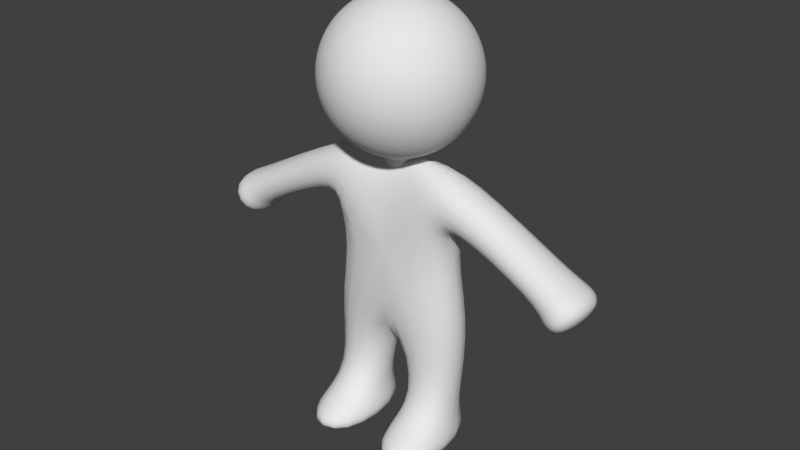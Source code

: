 # Source: Body0brownOld.blend  (saved by Blender 2.77.0; exported with 4.5.12 LTS)
import bpy
from mathutils import Matrix  # noqa: F401  (used for matrix-valued properties, if any)

bpy.ops.wm.read_factory_settings(use_empty=True)
scene = bpy.context.scene
scene.name = 'Scene'

# ---- collections
col_collection_1 = bpy.data.collections.new('Collection 1'); scene.collection.children.link(col_collection_1)

# ---- materials (node trees are filled in below, after node groups)
mat_characters = bpy.data.materials.new('Characters')
mat_characters.alpha_threshold = 0.0
mat_characters.use_transparent_shadow = False
mat_characters.roughness = 0.5

# ---- material node trees

# ---- world
world_world = bpy.data.worlds.new('World'); scene.world = world_world
world_world.color = (0.05088, 0.05088, 0.05088)
world_world.use_sun_shadow = False
world_world.sun_shadow_jitter_overblur = 0.0
world_world.cycles.sampling_method = 'MANUAL'
world_world.light_settings.ao_factor = 0.1

# ---- meshes
me_sphere = bpy.data.meshes.new('Sphere')
me_sphere.from_pydata([(-0.1662, 3.828e-06, 2.233), (-0.326, 3.828e-06, 2.185), (-0.4733, 3.828e-06, 2.106), (-0.6024, 3.828e-06, 2.0), (-0.7084, 3.828e-06, 1.871), (-0.7871, 3.828e-06, 1.724), (-0.8356, 3.828e-06, 1.564), (-0.852, 3.828e-06, 1.398), (-0.8356, 3.828e-06, 1.231), (-0.7871, 3.828e-06, 1.071), (-0.7084, 3.828e-06, 0.9242), (-0.6024, 3.828e-06, 0.7951), (-0.4733, 3.828e-06, 0.6891), (-0.326, 3.828e-06, 0.6104), (-0.1662, 3.828e-06, 0.5619), (-0.163, 0.03243, 2.233), (-0.3198, 0.06361, 2.185), (-0.4642, 0.09234, 2.106), (-0.5908, 0.1175, 2.0), (-0.6948, 0.1382, 1.871), (-0.772, 0.1536, 1.724), (-0.8195, 0.163, 1.564), (-0.8356, 0.1662, 1.398), (-0.8195, 0.163, 1.231), (-0.772, 0.1536, 1.071), (-0.6948, 0.1382, 0.9242), (-0.5908, 0.1175, 0.7951), (-0.4642, 0.09234, 0.6891), (-0.3198, 0.06361, 0.6104), (-0.163, 0.03243, 0.5619), (-0.1536, 0.06361, 2.233), (-0.3012, 0.1248, 2.185), (-0.4373, 0.1811, 2.106), (-0.5566, 0.2305, 2.0), (-0.6545, 0.2711, 1.871), (-0.7272, 0.3012, 1.724), (-0.772, 0.3198, 1.564), (-0.7871, 0.326, 1.398), (-0.772, 0.3198, 1.231), (-0.7272, 0.3012, 1.071), (-0.6545, 0.2711, 0.9242), (-0.5566, 0.2305, 0.7951), (-0.4373, 0.1811, 0.6891), (-0.3012, 0.1248, 0.6104), (-0.1536, 0.06361, 0.5619), (-0.1382, 0.09234, 2.233), (-0.2711, 0.1811, 2.185), (-0.3936, 0.263, 2.106), (-0.5009, 0.3347, 2.0), (-0.589, 0.3936, 1.871), (-0.6545, 0.4373, 1.724), (-0.6948, 0.4642, 1.564), (-0.7084, 0.4733, 1.398), (-0.6948, 0.4642, 1.231), (-0.6545, 0.4373, 1.071), (-0.589, 0.3936, 0.9242), (-0.5009, 0.3347, 0.7951), (-0.3936, 0.263, 0.6891), (-0.2711, 0.1811, 0.6104), (-0.1382, 0.09234, 0.5619), (-0.1175, 0.1175, 2.233), (-0.2305, 0.2305, 2.185), (-0.3347, 0.3347, 2.106), (-0.426, 0.426, 2.0), (-0.5009, 0.5009, 1.871), (-0.5566, 0.5566, 1.724), (-0.5908, 0.5909, 1.564), (-0.6024, 0.6024, 1.398), (-0.5908, 0.5909, 1.231), (-0.5566, 0.5566, 1.071), (-0.5009, 0.5009, 0.9242), (-0.426, 0.426, 0.7951), (-0.3347, 0.3347, 0.6891), (-0.2305, 0.2305, 0.6104), (-0.1175, 0.1175, 0.5619), (-0.09234, 0.1382, 2.233), (-0.1811, 0.2711, 2.185), (-0.263, 0.3936, 2.106), (-0.3347, 0.5009, 2.0), (-0.3936, 0.589, 1.871), (-0.4373, 0.6545, 1.724), (-0.4642, 0.6948, 1.564), (-0.4733, 0.7084, 1.398), (-0.4642, 0.6948, 1.231), (-0.4373, 0.6545, 1.071), (-0.3936, 0.589, 0.9242), (-0.3347, 0.5009, 0.7951), (-0.263, 0.3936, 0.6891), (-0.1811, 0.2711, 0.6104), (-0.09234, 0.1382, 0.5619), (-0.0636, 0.1536, 2.233), (-0.1248, 0.3012, 2.185), (-0.1811, 0.4373, 2.106), (-0.2305, 0.5566, 2.0), (-0.2711, 0.6545, 1.871), (-0.3012, 0.7272, 1.724), (-0.3198, 0.772, 1.564), (-0.326, 0.7871, 1.398), (-0.3198, 0.772, 1.231), (-0.3012, 0.7272, 1.071), (-0.2711, 0.6545, 0.9242), (-0.2305, 0.5566, 0.7951), (-0.1811, 0.4373, 0.6891), (-0.1248, 0.3012, 0.6104), (-0.0636, 0.1536, 0.5619), (-0.03243, 0.163, 2.233), (-0.0636, 0.3198, 2.185), (-0.09234, 0.4642, 2.106), (-0.1175, 0.5909, 2.0), (-0.1382, 0.6948, 1.871), (-0.1536, 0.772, 1.724), (-0.163, 0.8195, 1.564), (-0.1662, 0.8356, 1.398), (-0.163, 0.8195, 1.231), (-0.1536, 0.772, 1.071), (-0.1382, 0.6948, 0.9242), (-0.1175, 0.5909, 0.7951), (-0.09234, 0.4642, 0.6891), (-0.0636, 0.3198, 0.6104), (-0.03243, 0.163, 0.5619), (7.029e-07, 0.1662, 2.233), (7.029e-07, 0.326, 2.185), (7.029e-07, 0.4733, 2.106), (7.029e-07, 0.6024, 2.0), (7.029e-07, 0.7084, 1.871), (6.014e-07, 0.7871, 1.724), (7.029e-07, 0.8356, 1.564), (7.029e-07, 0.852, 1.398), (7.029e-07, 0.8356, 1.231), (6.014e-07, 0.7871, 1.071), (7.029e-07, 0.7084, 0.9242), (7.029e-07, 0.6024, 0.7951), (7.029e-07, 0.4733, 0.6891), (7.029e-07, 0.326, 0.6104), (7.029e-07, 0.1662, 0.5619), (0.03243, 0.163, 2.233), (0.06361, 0.3198, 2.185), (0.09234, 0.4642, 2.106), (0.1175, 0.5909, 2.0), (0.1382, 0.6948, 1.871), (0.1536, 0.772, 1.724), (0.163, 0.8195, 1.564), (0.1662, 0.8356, 1.398), (0.163, 0.8195, 1.231), (0.1536, 0.772, 1.071), (0.1382, 0.6948, 0.9242), (0.1175, 0.5909, 0.7951), (0.09234, 0.4642, 0.6891), (0.06361, 0.3198, 0.6104), (0.03243, 0.163, 0.5619), (0.06361, 0.1536, 2.233), (0.1248, 0.3012, 2.185), (0.1811, 0.4373, 2.106), (0.2305, 0.5566, 2.0), (0.2711, 0.6545, 1.871), (0.3012, 0.7272, 1.724), (0.3198, 0.772, 1.564), (0.326, 0.7871, 1.398), (0.3198, 0.772, 1.231), (0.3012, 0.7272, 1.071), (0.2711, 0.6545, 0.9242), (0.2305, 0.5566, 0.7951), (0.1811, 0.4373, 0.6891), (0.1248, 0.3012, 0.6104), (0.06361, 0.1536, 0.5619), (0.09234, 0.1382, 2.233), (0.1811, 0.2711, 2.185), (0.263, 0.3936, 2.106), (0.3347, 0.5009, 2.0), (0.3936, 0.589, 1.871), (0.4373, 0.6545, 1.724), (0.4642, 0.6948, 1.564), (0.4733, 0.7084, 1.398), (0.4642, 0.6948, 1.231), (0.4373, 0.6545, 1.071), (0.3936, 0.589, 0.9242), (0.3347, 0.5009, 0.7951), (0.263, 0.3936, 0.6891), (0.1811, 0.2711, 0.6104), (0.09234, 0.1382, 0.5619), (0.1175, 0.1175, 2.233), (0.2305, 0.2305, 2.185), (0.3347, 0.3347, 2.106), (0.426, 0.426, 2.0), (0.5009, 0.5009, 1.871), (0.5566, 0.5566, 1.724), (0.5908, 0.5909, 1.564), (0.6024, 0.6024, 1.398), (0.5908, 0.5909, 1.231), (0.5566, 0.5566, 1.071), (0.5009, 0.5009, 0.9242), (0.426, 0.426, 0.7951), (0.3347, 0.3347, 0.6891), (0.2305, 0.2305, 0.6104), (0.1175, 0.1175, 0.5619), (0.1382, 0.09234, 2.233), (0.2711, 0.1811, 2.185), (0.3936, 0.263, 2.106), (0.5009, 0.3347, 2.0), (0.589, 0.3936, 1.871), (0.6545, 0.4373, 1.724), (0.6948, 0.4642, 1.564), (0.7084, 0.4733, 1.398), (0.6948, 0.4642, 1.231), (0.6545, 0.4373, 1.071), (0.589, 0.3936, 0.9242), (0.5009, 0.3347, 0.7951), (0.3936, 0.263, 0.6891), (0.2711, 0.1811, 0.6104), (0.1382, 0.09234, 0.5619), (0.1536, 0.06361, 2.233), (0.3012, 0.1248, 2.185), (0.4373, 0.1811, 2.106), (0.5566, 0.2305, 2.0), (0.6545, 0.2711, 1.871), (0.7272, 0.3012, 1.724), (0.772, 0.3198, 1.564), (0.7871, 0.326, 1.398), (0.772, 0.3198, 1.231), (0.7272, 0.3012, 1.071), (0.6545, 0.2711, 0.9242), (0.5566, 0.2305, 0.7951), (0.4373, 0.1811, 0.6891), (0.3012, 0.1248, 0.6104), (0.1536, 0.06361, 0.5619), (0.163, 0.03243, 2.233), (0.3198, 0.06361, 2.185), (0.4642, 0.09234, 2.106), (0.5908, 0.1175, 2.0), (0.6948, 0.1382, 1.871), (0.772, 0.1536, 1.724), (0.8195, 0.163, 1.564), (0.8356, 0.1662, 1.398), (0.8195, 0.163, 1.231), (0.772, 0.1536, 1.071), (0.6948, 0.1382, 0.9242), (0.5908, 0.1175, 0.7951), (0.4642, 0.09234, 0.6891), (0.3198, 0.06361, 0.6104), (0.163, 0.03243, 0.5619), (0.1662, 3.828e-06, 2.233), (0.326, 3.828e-06, 2.185), (0.4733, 3.828e-06, 2.106), (0.6024, 3.828e-06, 2.0), (0.7084, 3.828e-06, 1.871), (0.7871, 3.828e-06, 1.724), (0.8356, 3.828e-06, 1.564), (0.852, 3.828e-06, 1.398), (0.8356, 3.828e-06, 1.231), (0.7871, 3.828e-06, 1.071), (0.7084, 3.828e-06, 0.9242), (0.6024, 3.828e-06, 0.7951), (0.4733, 3.828e-06, 0.6891), (0.326, 3.828e-06, 0.6104), (0.1662, 3.828e-06, 0.5619), (0.163, -0.03242, 2.233), (0.3198, -0.0636, 2.185), (0.4642, -0.09234, 2.106), (0.5908, -0.1175, 2.0), (0.6948, -0.1382, 1.871), (0.772, -0.1536, 1.724), (0.8195, -0.163, 1.564), (0.8356, -0.1662, 1.398), (0.8195, -0.163, 1.231), (0.772, -0.1536, 1.071), (0.6948, -0.1382, 0.9242), (0.5908, -0.1175, 0.7951), (0.4642, -0.09234, 0.6891), (0.3198, -0.0636, 0.6104), (0.163, -0.03242, 0.5619), (0.1536, -0.0636, 2.233), (0.3012, -0.1248, 2.185), (0.4373, -0.1811, 2.106), (0.5566, -0.2305, 2.0), (0.6545, -0.2711, 1.871), (0.7272, -0.3012, 1.724), (0.772, -0.3198, 1.564), (0.7871, -0.326, 1.398), (0.772, -0.3198, 1.231), (0.7272, -0.3012, 1.071), (0.6545, -0.2711, 0.9242), (0.5566, -0.2305, 0.7951), (0.4373, -0.1811, 0.6891), (0.3012, -0.1248, 0.6104), (0.1536, -0.0636, 0.5619), (0.1382, -0.09234, 2.233), (0.2711, -0.1811, 2.185), (0.3936, -0.263, 2.106), (0.5009, -0.3347, 2.0), (0.589, -0.3935, 1.871), (0.6545, -0.4373, 1.724), (0.6948, -0.4642, 1.564), (0.7084, -0.4733, 1.398), (0.6948, -0.4642, 1.231), (0.6545, -0.4373, 1.071), (0.589, -0.3935, 0.9242), (0.5009, -0.3347, 0.7951), (0.3936, -0.263, 0.6891), (0.2711, -0.1811, 0.6104), (0.1382, -0.09234, 0.5619), (0.1175, -0.1175, 2.233), (0.2305, -0.2305, 2.185), (0.3347, -0.3347, 2.106), (0.426, -0.426, 2.0), (0.5009, -0.5009, 1.871), (0.5566, -0.5566, 1.724), (0.5908, -0.5908, 1.564), (0.6024, -0.6024, 1.398), (0.5908, -0.5908, 1.231), (0.5566, -0.5566, 1.071), (0.5009, -0.5009, 0.9242), (0.426, -0.426, 0.7951), (0.3347, -0.3347, 0.6891), (0.2305, -0.2305, 0.6104), (0.1175, -0.1175, 0.5619), (0.09234, -0.1382, 2.233), (0.1811, -0.2711, 2.185), (0.263, -0.3935, 2.106), (0.3347, -0.5009, 2.0), (0.3936, -0.589, 1.871), (0.4373, -0.6544, 1.724), (0.4642, -0.6948, 1.564), (0.4733, -0.7084, 1.398), (0.4642, -0.6948, 1.231), (0.4373, -0.6544, 1.071), (0.3936, -0.589, 0.9242), (0.3347, -0.5009, 0.7951), (0.263, -0.3935, 0.6891), (0.1811, -0.2711, 0.6104), (0.09234, -0.1382, 0.5619), (0.06361, -0.1536, 2.233), (0.1248, -0.3012, 2.185), (0.1811, -0.4373, 2.106), (0.2305, -0.5566, 2.0), (0.2711, -0.6544, 1.871), (0.3012, -0.7272, 1.724), (0.3198, -0.772, 1.564), (0.326, -0.7871, 1.398), (0.3198, -0.772, 1.231), (0.3012, -0.7272, 1.071), (0.2711, -0.6544, 0.9242), (0.2305, -0.5566, 0.7951), (0.1811, -0.4373, 0.6891), (0.1248, -0.3012, 0.6104), (0.06361, -0.1536, 0.5619), (0.03243, -0.163, 2.233), (0.06361, -0.3198, 2.185), (0.09234, -0.4642, 2.106), (0.1175, -0.5908, 2.0), (0.1382, -0.6948, 1.871), (0.1536, -0.772, 1.724), (0.163, -0.8195, 1.564), (0.1662, -0.8356, 1.398), (0.163, -0.8195, 1.231), (0.1536, -0.772, 1.071), (0.1382, -0.6948, 0.9242), (0.1175, -0.5908, 0.7951), (0.09234, -0.4642, 0.6891), (0.06361, -0.3198, 0.6104), (0.03243, -0.163, 0.5619), (7.029e-07, -0.1662, 2.233), (6.014e-07, -0.326, 2.185), (6.014e-07, -0.4733, 2.106), (6.014e-07, -0.6024, 2.0), (4.998e-07, -0.7084, 1.871), (7.029e-07, -0.7871, 1.724), (4.998e-07, -0.8356, 1.564), (4.998e-07, -0.852, 1.398), (4.998e-07, -0.8356, 1.231), (7.029e-07, -0.7871, 1.071), (4.998e-07, -0.7084, 0.9242), (6.014e-07, -0.6024, 0.7951), (6.014e-07, -0.4733, 0.6891), (6.014e-07, -0.326, 0.6104), (7.029e-07, -0.1662, 0.5619), (-0.03243, -0.163, 2.233), (-0.0636, -0.3198, 2.185), (-0.09234, -0.4642, 2.106), (-0.1175, -0.5908, 2.0), (-0.1382, -0.6948, 1.871), (-0.1536, -0.772, 1.724), (-0.163, -0.8195, 1.564), (-0.1662, -0.8356, 1.398), (-0.163, -0.8195, 1.231), (-0.1536, -0.772, 1.071), (-0.1382, -0.6948, 0.9242), (-0.1175, -0.5908, 0.7951), (-0.09234, -0.4642, 0.6891), (-0.0636, -0.3198, 0.6104), (-0.03243, -0.163, 0.5619), (-0.0636, -0.1536, 2.233), (-0.1248, -0.3012, 2.185), (-0.1811, -0.4373, 2.106), (-0.2305, -0.5566, 2.0), (-0.2711, -0.6544, 1.871), (-0.3012, -0.7272, 1.724), (-0.3198, -0.772, 1.564), (-0.326, -0.7871, 1.398), (-0.3198, -0.772, 1.231), (-0.3012, -0.7272, 1.071), (-0.2711, -0.6544, 0.9242), (-0.2305, -0.5566, 0.7951), (-0.1811, -0.4373, 0.6891), (-0.1248, -0.3012, 0.6104), (-0.0636, -0.1536, 0.5619), (-0.09234, -0.1382, 2.233), (-0.1811, -0.2711, 2.185), (-0.263, -0.3935, 2.106), (-0.3347, -0.5009, 2.0), (-0.3936, -0.589, 1.871), (-0.4373, -0.6544, 1.724), (-0.4642, -0.6948, 1.564), (-0.4733, -0.7084, 1.398), (-0.4642, -0.6948, 1.231), (-0.4373, -0.6544, 1.071), (-0.3936, -0.589, 0.9242), (-0.3347, -0.5009, 0.7951), (-0.263, -0.3935, 0.6891), (-0.1811, -0.2711, 0.6104), (-0.09234, -0.1382, 0.5619), (-0.1175, -0.1175, 2.233), (-0.2305, -0.2305, 2.185), (-0.3347, -0.3347, 2.106), (-0.426, -0.426, 2.0), (-0.5009, -0.5009, 1.871), (-0.5566, -0.5566, 1.724), (-0.5908, -0.5908, 1.564), (-0.6024, -0.6024, 1.398), (-0.5908, -0.5908, 1.231), (-0.5566, -0.5566, 1.071), (-0.5009, -0.5009, 0.9242), (-0.426, -0.426, 0.7951), (-0.3347, -0.3347, 0.6891), (-0.2305, -0.2305, 0.6104), (-0.1175, -0.1175, 0.5619), (-0.1382, -0.09234, 2.233), (-0.2711, -0.1811, 2.185), (-0.3936, -0.263, 2.106), (-0.5009, -0.3347, 2.0), (-0.589, -0.3935, 1.871), (-0.6545, -0.4373, 1.724), (-0.6948, -0.4642, 1.564), (-0.7084, -0.4733, 1.398), (-0.6948, -0.4642, 1.231), (-0.6545, -0.4373, 1.071), (-0.589, -0.3935, 0.9242), (-0.5009, -0.3347, 0.7951), (-0.3936, -0.263, 0.6891), (-0.2711, -0.1811, 0.6104), (-0.1382, -0.09234, 0.5619), (3.982e-07, 3.828e-06, 2.249), (-0.1536, -0.0636, 2.233), (-0.3012, -0.1248, 2.185), (-0.4373, -0.1811, 2.106), (-0.5566, -0.2305, 2.0), (-0.6545, -0.2711, 1.871), (-0.7272, -0.3012, 1.724), (-0.772, -0.3198, 1.564), (-0.7871, -0.326, 1.398), (-0.772, -0.3198, 1.231), (-0.7272, -0.3012, 1.071), (-0.6545, -0.2711, 0.9242), (-0.5566, -0.2305, 0.7951), (-0.4373, -0.1811, 0.6891), (-0.3012, -0.1248, 0.6104), (-0.1536, -0.0636, 0.5619), (-0.163, -0.03242, 2.233), (-0.3198, -0.0636, 2.185), (-0.4642, -0.09234, 2.106), (-0.5908, -0.1175, 2.0), (-0.6948, -0.1382, 1.871), (-0.772, -0.1536, 1.724), (-0.8195, -0.163, 1.564), (-0.8356, -0.1662, 1.398), (-0.8195, -0.163, 1.231), (-0.772, -0.1536, 1.071), (-0.6948, -0.1382, 0.9242), (-0.5908, -0.1175, 0.7951), (-0.4642, -0.09234, 0.6891), (-0.3198, -0.0636, 0.6104), (-0.163, -0.03242, 0.5619), (-0.163, 0.03243, 0.4203), (-0.1662, 3.828e-06, 0.4203), (-0.1536, 0.06361, 0.4203), (-0.1382, 0.09234, 0.4203), (-0.1175, 0.1175, 0.4203), (-0.09234, 0.1382, 0.4203), (-0.0636, 0.1536, 0.4203), (-0.03243, 0.163, 0.4203), (7.029e-07, 0.1662, 0.4203), (0.03243, 0.163, 0.4203), (0.06361, 0.1536, 0.4203), (0.09234, 0.1382, 0.4203), (0.1175, 0.1175, 0.4203), (0.1382, 0.09234, 0.4203), (0.1536, 0.06361, 0.4203), (0.163, 0.03243, 0.4203), (0.1662, 3.828e-06, 0.4203), (0.163, -0.03242, 0.4203), (0.1536, -0.0636, 0.4203), (0.1382, -0.09234, 0.4203), (0.1175, -0.1175, 0.4203), (0.09234, -0.1382, 0.4203), (7.029e-07, 3.828e-06, 0.404), (0.06361, -0.1536, 0.4203), (0.03243, -0.163, 0.4203), (7.029e-07, -0.1662, 0.4203), (-0.03243, -0.163, 0.4203), (-0.0636, -0.1536, 0.4203), (-0.09234, -0.1382, 0.4203), (-0.1175, -0.1175, 0.4203), (-0.1382, -0.09234, 0.4203), (-0.1536, -0.0636, 0.4203), (-0.163, -0.03242, 0.4203), (-0.7899, -0.2907, -0.009315), (-0.7899, 0.2907, -0.009315), (0.7899, 0.2907, -0.009315), (0.7899, -0.2907, -0.009315), (0.7482, 0.2907, 0.5478), (0.7482, -0.2907, 0.5478), (-0.7482, 0.2907, 0.5478), (-0.7482, -0.2907, 0.5478), (-0.679, 0.4329, -0.2373), (-0.679, -0.4329, -0.2373), (0.679, -0.4329, -0.2373), (0.679, 0.4329, -0.2373), (0.2743, 0.2253, 0.6133), (0.2743, -0.2253, 0.6133), (-0.2743, -0.2253, 0.6133), (-0.2743, 0.2253, 0.6133), (1.806, -0.2905, -0.5279), (1.806, 0.2905, -0.5279), (2.077, 0.2905, -0.201), (2.077, -0.2905, -0.201), (-1.806, 0.2905, -0.5279), (-1.806, -0.2905, -0.5279), (-2.077, -0.2905, -0.201), (-2.077, 0.2905, -0.201), (-0.8729, 0.4598, -1.195), (-0.8729, -0.3473, -1.195), (0.8729, -0.3473, -1.195), (0.8729, 0.4598, -1.195), (3.472e-07, -0.3473, -1.224), (3.623e-07, 0.4598, -1.224), (-0.243, 0.2901, -2.282), (-0.7381, 0.2901, -2.282), (-0.7381, -0.1775, -2.282), (-0.243, -0.1775, -2.282), (0.7381, -0.1775, -2.282), (0.7381, 0.2901, -2.282), (0.243, -0.1775, -2.282), (0.243, 0.2901, -2.282), (1.873, -0.3631, -0.6525), (1.873, 0.3631, -0.6525), (2.212, 0.3631, -0.2439), (2.212, -0.3631, -0.2439), (2.075, -0.3631, -0.82), (2.075, 0.3631, -0.82), (2.414, 0.3631, -0.4114), (2.414, -0.3631, -0.4114), (-1.873, 0.3631, -0.6525), (-1.873, -0.3631, -0.6525), (-2.212, -0.3631, -0.2439), (-2.212, 0.3631, -0.2439), (-2.075, 0.3631, -0.82), (-2.075, -0.3631, -0.82), (-2.414, -0.3631, -0.4114), (-2.414, 0.3631, -0.4114), (-0.1193, 0.4351, -2.544), (-0.8619, 0.4351, -2.544), (-0.8619, -0.8773, -2.544), (-0.1193, -0.8773, -2.544), (0.8619, -0.8773, -2.544), (0.8619, 0.3936, -2.544), (0.1193, -0.8773, -2.544), (0.1193, 0.3936, -2.544), (-0.1193, 0.4351, -2.807), (-0.8619, 0.4351, -2.807), (-0.8619, -0.8773, -2.807), (-0.1193, -0.8773, -2.807), (0.8619, -0.8773, -2.807), (0.8619, 0.3936, -2.807), (0.1193, -0.8773, -2.807), (0.1193, 0.3936, -2.807)], [], [(9, 8, 23, 24), (2, 1, 16, 17), (10, 9, 24, 25), (3, 2, 17, 18), (11, 10, 25, 26), (4, 3, 18, 19), (12, 11, 26, 27), (5, 4, 19, 20), (13, 12, 27, 28), (6, 5, 20, 21), (14, 13, 28, 29), (7, 6, 21, 22), (0, 450, 15), (119, 134, 489, 488), (8, 7, 22, 23), (1, 0, 15, 16), (239, 254, 497, 496), (23, 22, 37, 38), (16, 15, 30, 31), (24, 23, 38, 39), (17, 16, 31, 32), (25, 24, 39, 40), (18, 17, 32, 33), (26, 25, 40, 41), (19, 18, 33, 34), (27, 26, 41, 42), (20, 19, 34, 35), (28, 27, 42, 43), (21, 20, 35, 36), (29, 28, 43, 44), (22, 21, 36, 37), (15, 450, 30), (42, 41, 56, 57), (35, 34, 49, 50), (43, 42, 57, 58), (36, 35, 50, 51), (44, 43, 58, 59), (37, 36, 51, 52), (30, 450, 45), (14, 29, 481, 482), (38, 37, 52, 53), (31, 30, 45, 46), (39, 38, 53, 54), (32, 31, 46, 47), (40, 39, 54, 55), (33, 32, 47, 48), (41, 40, 55, 56), (34, 33, 48, 49), (46, 45, 60, 61), (54, 53, 68, 69), (47, 46, 61, 62), (55, 54, 69, 70), (48, 47, 62, 63), (56, 55, 70, 71), (49, 48, 63, 64), (57, 56, 71, 72), (50, 49, 64, 65), (58, 57, 72, 73), (51, 50, 65, 66), (59, 58, 73, 74), (52, 51, 66, 67), (45, 450, 60), (404, 419, 509, 508), (53, 52, 67, 68), (65, 64, 79, 80), (73, 72, 87, 88), (66, 65, 80, 81), (74, 73, 88, 89), (67, 66, 81, 82), (60, 450, 75), (284, 299, 500, 499), (68, 67, 82, 83), (61, 60, 75, 76), (69, 68, 83, 84), (62, 61, 76, 77), (70, 69, 84, 85), (63, 62, 77, 78), (71, 70, 85, 86), (64, 63, 78, 79), (72, 71, 86, 87), (84, 83, 98, 99), (77, 76, 91, 92), (85, 84, 99, 100), (78, 77, 92, 93), (86, 85, 100, 101), (79, 78, 93, 94), (87, 86, 101, 102), (80, 79, 94, 95), (88, 87, 102, 103), (81, 80, 95, 96), (89, 88, 103, 104), (82, 81, 96, 97), (75, 450, 90), (449, 465, 512, 511), (83, 82, 97, 98), (76, 75, 90, 91), (103, 102, 117, 118), (96, 95, 110, 111), (104, 103, 118, 119), (97, 96, 111, 112), (90, 450, 105), (44, 59, 484, 483), (98, 97, 112, 113), (91, 90, 105, 106), (99, 98, 113, 114), (92, 91, 106, 107), (100, 99, 114, 115), (93, 92, 107, 108), (101, 100, 115, 116), (94, 93, 108, 109), (102, 101, 116, 117), (95, 94, 109, 110), (107, 106, 121, 122), (115, 114, 129, 130), (108, 107, 122, 123), (116, 115, 130, 131), (109, 108, 123, 124), (117, 116, 131, 132), (110, 109, 124, 125), (118, 117, 132, 133), (111, 110, 125, 126), (119, 118, 133, 134), (112, 111, 126, 127), (105, 450, 120), (89, 104, 487, 486), (113, 112, 127, 128), (106, 105, 120, 121), (114, 113, 128, 129), (126, 125, 140, 141), (134, 133, 148, 149), (127, 126, 141, 142), (120, 450, 135), (209, 224, 495, 494), (128, 127, 142, 143), (121, 120, 135, 136), (129, 128, 143, 144), (122, 121, 136, 137), (130, 129, 144, 145), (123, 122, 137, 138), (131, 130, 145, 146), (124, 123, 138, 139), (132, 131, 146, 147), (125, 124, 139, 140), (133, 132, 147, 148), (145, 144, 159, 160), (138, 137, 152, 153), (146, 145, 160, 161), (139, 138, 153, 154), (147, 146, 161, 162), (140, 139, 154, 155), (148, 147, 162, 163), (141, 140, 155, 156), (149, 148, 163, 164), (142, 141, 156, 157), (135, 450, 150), (164, 179, 492, 491), (143, 142, 157, 158), (136, 135, 150, 151), (144, 143, 158, 159), (137, 136, 151, 152), (164, 163, 178, 179), (157, 156, 171, 172), (150, 450, 165), (480, 14, 482, 513), (158, 157, 172, 173), (151, 150, 165, 166), (159, 158, 173, 174), (152, 151, 166, 167), (160, 159, 174, 175), (153, 152, 167, 168), (161, 160, 175, 176), (154, 153, 168, 169), (162, 161, 176, 177), (155, 154, 169, 170), (163, 162, 177, 178), (156, 155, 170, 171), (176, 175, 190, 191), (169, 168, 183, 184), (177, 176, 191, 192), (170, 169, 184, 185), (178, 177, 192, 193), (171, 170, 185, 186), (179, 178, 193, 194), (172, 171, 186, 187), (165, 450, 180), (374, 389, 507, 506), (173, 172, 187, 188), (166, 165, 180, 181), (174, 173, 188, 189), (167, 166, 181, 182), (175, 174, 189, 190), (168, 167, 182, 183), (180, 450, 195), (254, 269, 498, 497), (188, 187, 202, 203), (181, 180, 195, 196), (189, 188, 203, 204), (182, 181, 196, 197), (190, 189, 204, 205), (183, 182, 197, 198), (191, 190, 205, 206), (184, 183, 198, 199), (192, 191, 206, 207), (185, 184, 199, 200), (193, 192, 207, 208), (186, 185, 200, 201), (194, 193, 208, 209), (187, 186, 201, 202), (199, 198, 213, 214), (207, 206, 221, 222), (200, 199, 214, 215), (208, 207, 222, 223), (201, 200, 215, 216), (209, 208, 223, 224), (202, 201, 216, 217), (195, 450, 210), (419, 434, 510, 509), (203, 202, 217, 218), (196, 195, 210, 211), (204, 203, 218, 219), (197, 196, 211, 212), (205, 204, 219, 220), (198, 197, 212, 213), (206, 205, 220, 221), (218, 217, 232, 233), (211, 210, 225, 226), (219, 218, 233, 234), (212, 211, 226, 227), (220, 219, 234, 235), (213, 212, 227, 228), (221, 220, 235, 236), (214, 213, 228, 229), (222, 221, 236, 237), (215, 214, 229, 230), (223, 222, 237, 238), (216, 215, 230, 231), (224, 223, 238, 239), (217, 216, 231, 232), (210, 450, 225), (329, 344, 504, 502), (237, 236, 251, 252), (230, 229, 244, 245), (238, 237, 252, 253), (231, 230, 245, 246), (239, 238, 253, 254), (232, 231, 246, 247), (225, 450, 240), (134, 149, 490, 489), (233, 232, 247, 248), (226, 225, 240, 241), (234, 233, 248, 249), (227, 226, 241, 242), (235, 234, 249, 250), (228, 227, 242, 243), (236, 235, 250, 251), (229, 228, 243, 244), (241, 240, 255, 256), (249, 248, 263, 264), (242, 241, 256, 257), (250, 249, 264, 265), (243, 242, 257, 258), (251, 250, 265, 266), (244, 243, 258, 259), (252, 251, 266, 267), (245, 244, 259, 260), (253, 252, 267, 268), (246, 245, 260, 261), (254, 253, 268, 269), (247, 246, 261, 262), (240, 450, 255), (59, 74, 485, 484), (248, 247, 262, 263), (260, 259, 274, 275), (268, 267, 282, 283), (261, 260, 275, 276), (269, 268, 283, 284), (262, 261, 276, 277), (255, 450, 270), (299, 314, 501, 500), (263, 262, 277, 278), (256, 255, 270, 271), (264, 263, 278, 279), (257, 256, 271, 272), (265, 264, 279, 280), (258, 257, 272, 273), (266, 265, 280, 281), (259, 258, 273, 274), (267, 266, 281, 282), (279, 278, 293, 294), (272, 271, 286, 287), (280, 279, 294, 295), (273, 272, 287, 288), (281, 280, 295, 296), (274, 273, 288, 289), (282, 281, 296, 297), (275, 274, 289, 290), (283, 282, 297, 298), (276, 275, 290, 291), (284, 283, 298, 299), (277, 276, 291, 292), (270, 450, 285), (179, 194, 493, 492), (278, 277, 292, 293), (271, 270, 285, 286), (298, 297, 312, 313), (291, 290, 305, 306), (299, 298, 313, 314), (292, 291, 306, 307), (285, 450, 300), (465, 480, 513, 512), (293, 292, 307, 308), (286, 285, 300, 301), (294, 293, 308, 309), (287, 286, 301, 302), (295, 294, 309, 310), (288, 287, 302, 303), (296, 295, 310, 311), (289, 288, 303, 304), (297, 296, 311, 312), (290, 289, 304, 305), (310, 309, 324, 325), (303, 302, 317, 318), (311, 310, 325, 326), (304, 303, 318, 319), (312, 311, 326, 327), (305, 304, 319, 320), (313, 312, 327, 328), (306, 305, 320, 321), (314, 313, 328, 329), (307, 306, 321, 322), (300, 450, 315), (344, 359, 505, 504), (308, 307, 322, 323), (301, 300, 315, 316), (309, 308, 323, 324), (302, 301, 316, 317), (329, 328, 343, 344), (322, 321, 336, 337), (315, 450, 330), (224, 239, 496, 495), (323, 322, 337, 338), (316, 315, 330, 331), (324, 323, 338, 339), (317, 316, 331, 332), (325, 324, 339, 340), (318, 317, 332, 333), (326, 325, 340, 341), (319, 318, 333, 334), (327, 326, 341, 342), (320, 319, 334, 335), (328, 327, 342, 343), (321, 320, 335, 336), (333, 332, 347, 348), (341, 340, 355, 356), (334, 333, 348, 349), (342, 341, 356, 357), (335, 334, 349, 350), (343, 342, 357, 358), (336, 335, 350, 351), (344, 343, 358, 359), (337, 336, 351, 352), (330, 450, 345), (104, 119, 488, 487), (338, 337, 352, 353), (331, 330, 345, 346), (339, 338, 353, 354), (332, 331, 346, 347), (340, 339, 354, 355), (352, 351, 366, 367), (345, 450, 360), (389, 404, 508, 507), (353, 352, 367, 368), (346, 345, 360, 361), (354, 353, 368, 369), (347, 346, 361, 362), (355, 354, 369, 370), (348, 347, 362, 363), (356, 355, 370, 371), (349, 348, 363, 364), (357, 356, 371, 372), (350, 349, 364, 365), (358, 357, 372, 373), (351, 350, 365, 366), (359, 358, 373, 374), (371, 370, 385, 386), (364, 363, 378, 379), (372, 371, 386, 387), (365, 364, 379, 380), (373, 372, 387, 388), (366, 365, 380, 381), (374, 373, 388, 389), (367, 366, 381, 382), (360, 450, 375), (149, 164, 491, 490), (368, 367, 382, 383), (361, 360, 375, 376), (369, 368, 383, 384), (362, 361, 376, 377), (370, 369, 384, 385), (363, 362, 377, 378), (375, 450, 390), (29, 44, 483, 481), (383, 382, 397, 398), (376, 375, 390, 391), (384, 383, 398, 399), (377, 376, 391, 392), (385, 384, 399, 400), (378, 377, 392, 393), (386, 385, 400, 401), (379, 378, 393, 394), (387, 386, 401, 402), (380, 379, 394, 395), (388, 387, 402, 403), (381, 380, 395, 396), (389, 388, 403, 404), (382, 381, 396, 397), (394, 393, 408, 409), (402, 401, 416, 417), (395, 394, 409, 410), (403, 402, 417, 418), (396, 395, 410, 411), (404, 403, 418, 419), (397, 396, 411, 412), (390, 450, 405), (269, 284, 499, 498), (398, 397, 412, 413), (391, 390, 405, 406), (399, 398, 413, 414), (392, 391, 406, 407), (400, 399, 414, 415), (393, 392, 407, 408), (401, 400, 415, 416), (413, 412, 427, 428), (406, 405, 420, 421), (414, 413, 428, 429), (407, 406, 421, 422), (415, 414, 429, 430), (408, 407, 422, 423), (416, 415, 430, 431), (409, 408, 423, 424), (417, 416, 431, 432), (410, 409, 424, 425), (418, 417, 432, 433), (411, 410, 425, 426), (419, 418, 433, 434), (412, 411, 426, 427), (405, 450, 420), (434, 449, 511, 510), (432, 431, 446, 447), (425, 424, 439, 440), (433, 432, 447, 448), (426, 425, 440, 441), (434, 433, 448, 449), (427, 426, 441, 442), (420, 450, 435), (314, 329, 502, 501), (428, 427, 442, 443), (421, 420, 435, 436), (429, 428, 443, 444), (422, 421, 436, 437), (430, 429, 444, 445), (423, 422, 437, 438), (431, 430, 445, 446), (424, 423, 438, 439), (444, 443, 459, 460), (437, 436, 452, 453), (445, 444, 460, 461), (438, 437, 453, 454), (446, 445, 461, 462), (439, 438, 454, 455), (447, 446, 462, 463), (440, 439, 455, 456), (448, 447, 463, 464), (441, 440, 456, 457), (449, 448, 464, 465), (442, 441, 457, 458), (435, 450, 451), (359, 374, 506, 505), (443, 442, 458, 459), (436, 435, 451, 452), (464, 463, 478, 479), (457, 456, 471, 472), (465, 464, 479, 480), (458, 457, 472, 473), (451, 450, 466), (194, 209, 494, 493), (459, 458, 473, 474), (452, 451, 466, 467), (460, 459, 474, 475), (453, 452, 467, 468), (461, 460, 475, 476), (454, 453, 468, 469), (462, 461, 476, 477), (455, 454, 469, 470), (463, 462, 477, 478), (456, 455, 470, 471), (468, 467, 1, 2), (476, 475, 9, 10), (469, 468, 2, 3), (477, 476, 10, 11), (470, 469, 3, 4), (478, 477, 11, 12), (471, 470, 4, 5), (479, 478, 12, 13), (472, 471, 5, 6), (480, 479, 13, 14), (473, 472, 6, 7), (466, 450, 0), (74, 89, 486, 485), (474, 473, 7, 8), (467, 466, 0, 1), (475, 474, 8, 9), (503, 482, 481), (503, 481, 483), (503, 483, 484), (503, 484, 485), (503, 485, 486), (503, 486, 487), (503, 487, 488), (503, 488, 489), (503, 489, 490), (503, 490, 491), (503, 491, 492), (503, 492, 493), (503, 493, 494), (503, 494, 495), (503, 495, 496), (503, 496, 497), (503, 497, 498), (503, 498, 499), (503, 499, 500), (503, 500, 501), (503, 501, 502), (503, 502, 504), (503, 504, 505), (503, 505, 506), (503, 506, 507), (503, 507, 508), (503, 508, 509), (503, 509, 510), (503, 510, 511), (503, 511, 512), (503, 512, 513), (503, 513, 482), (527, 528, 523, 539, 542, 540, 524), (521, 520, 537, 536), (527, 526, 529, 528), (525, 524, 540, 541), (523, 522, 538, 539), (519, 517, 530, 533), (529, 526, 525, 541, 543, 538, 522), (514, 515, 522, 523), (516, 517, 524, 525), (518, 516, 525, 526), (519, 518, 526, 527), (520, 521, 528, 529), (521, 514, 523, 528), (515, 520, 529, 522), (517, 519, 527, 524), (530, 531, 553, 552), (518, 519, 533, 532), (517, 516, 531, 530), (516, 518, 532, 531), (537, 534, 560, 563), (515, 514, 535, 534), (514, 521, 536, 535), (520, 515, 534, 537), (542, 547, 544, 543), (542, 539, 546, 547), (539, 538, 545, 546), (540, 542, 550, 548), (541, 540, 548, 549), (538, 543, 544, 545), (543, 541, 549, 551), (542, 543, 551, 550), (545, 544, 568, 569), (547, 546, 570, 571), (555, 552, 556, 559), (533, 530, 552, 555), (531, 532, 554, 553), (532, 533, 555, 554), (558, 559, 556, 557), (553, 554, 558, 557), (554, 555, 559, 558), (552, 553, 557, 556), (561, 562, 566, 565), (536, 537, 563, 562), (535, 536, 562, 561), (534, 535, 561, 560), (566, 567, 564, 565), (560, 561, 565, 564), (563, 560, 564, 567), (562, 563, 567, 566), (569, 568, 576, 577), (571, 570, 578, 579), (550, 551, 575, 574), (548, 550, 574, 572), (544, 547, 571, 568), (546, 545, 569, 570), (551, 549, 573, 575), (549, 548, 572, 573), (582, 583, 581, 580), (578, 577, 576, 579), (574, 575, 583, 582), (572, 574, 582, 580), (568, 571, 579, 576), (570, 569, 577, 578), (575, 573, 581, 583), (573, 572, 580, 581)])
me_sphere.polygons.foreach_set('use_smooth', [True] * 609)
_uv = me_sphere.uv_layers.new(name='UVMap')
_uv.uv.foreach_set('vector', [0.6699, 0.5822, 0.6699, 0.5785, 0.6744, 0.5785, 0.6741, 0.5822, 0.6138, 0.5197, 0.6097, 0.5197, 0.6096, 0.5182, 0.6135, 0.5176, 0.6699, 0.5856, 0.6699, 0.5822, 0.6741, 0.5822, 0.6737, 0.5856, 0.6173, 0.5198, 0.6138, 0.5197, 0.6135, 0.5176, 0.617, 0.5171, 0.6699, 0.5886, 0.6699, 0.5856, 0.6737, 0.5856, 0.6731, 0.5886, 0.6699, 0.5639, 0.6699, 0.5609, 0.6731, 0.5609, 0.6737, 0.5639, 0.6138, 0.5487, 0.6173, 0.5488, 0.617, 0.5515, 0.6135, 0.5508, 0.6699, 0.5672, 0.6699, 0.5639, 0.6737, 0.5639, 0.6741, 0.5672, 0.6097, 0.5487, 0.6138, 0.5487, 0.6135, 0.5508, 0.6096, 0.5501, 0.6699, 0.5709, 0.6699, 0.5672, 0.6741, 0.5672, 0.6744, 0.5709, 0.6054, 0.5486, 0.6097, 0.5487, 0.6096, 0.5501, 0.6053, 0.5494, 0.6699, 0.5747, 0.6699, 0.5709, 0.6744, 0.5709, 0.6745, 0.5747, 0.6054, 0.5196, 0.6009, 0.5196, 0.6053, 0.5189, 0.5771, 0.575, 0.5771, 0.5743, 0.5809, 0.5743, 0.5809, 0.575, 0.6699, 0.5785, 0.6699, 0.5747, 0.6745, 0.5747, 0.6744, 0.5785, 0.6097, 0.5197, 0.6054, 0.5196, 0.6053, 0.5189, 0.6096, 0.5182, 0.7086, 0.5211, 0.7086, 0.5204, 0.7125, 0.5204, 0.7125, 0.5211, 0.6744, 0.5785, 0.6745, 0.5747, 0.6788, 0.5747, 0.6786, 0.5785, 0.6096, 0.5182, 0.6053, 0.5189, 0.605, 0.5182, 0.6091, 0.5168, 0.6741, 0.5822, 0.6744, 0.5785, 0.6786, 0.5785, 0.6781, 0.5822, 0.6135, 0.5176, 0.6096, 0.5182, 0.6091, 0.5168, 0.6128, 0.5156, 0.6737, 0.5856, 0.6741, 0.5822, 0.6781, 0.5822, 0.6773, 0.5856, 0.617, 0.5171, 0.6135, 0.5176, 0.6128, 0.5156, 0.616, 0.5145, 0.6731, 0.5886, 0.6737, 0.5856, 0.6773, 0.5856, 0.6762, 0.5886, 0.6737, 0.5639, 0.6731, 0.5609, 0.6762, 0.5609, 0.6773, 0.5639, 0.6135, 0.5508, 0.617, 0.5515, 0.616, 0.5541, 0.6128, 0.5529, 0.6741, 0.5672, 0.6737, 0.5639, 0.6773, 0.5639, 0.6781, 0.5672, 0.6096, 0.5501, 0.6135, 0.5508, 0.6128, 0.5529, 0.6091, 0.5515, 0.6744, 0.5709, 0.6741, 0.5672, 0.6781, 0.5672, 0.6786, 0.5709, 0.6053, 0.5494, 0.6096, 0.5501, 0.6091, 0.5515, 0.605, 0.5501, 0.6745, 0.5747, 0.6744, 0.5709, 0.6786, 0.5709, 0.6788, 0.5747, 0.6053, 0.5189, 0.6009, 0.5196, 0.605, 0.5182, 0.6128, 0.5529, 0.616, 0.5541, 0.6145, 0.5565, 0.6116, 0.5548, 0.6781, 0.5672, 0.6773, 0.5639, 0.6806, 0.5639, 0.6818, 0.5672, 0.6091, 0.5515, 0.6128, 0.5529, 0.6116, 0.5548, 0.6082, 0.5528, 0.6786, 0.5709, 0.6781, 0.5672, 0.6818, 0.5672, 0.6826, 0.5709, 0.605, 0.5501, 0.6091, 0.5515, 0.6082, 0.5528, 0.6046, 0.5507, 0.6788, 0.5747, 0.6786, 0.5709, 0.6826, 0.5709, 0.6828, 0.5747, 0.605, 0.5182, 0.6009, 0.5196, 0.6046, 0.5175, 0.7086, 0.515, 0.7086, 0.5143, 0.7125, 0.5143, 0.7125, 0.515, 0.6786, 0.5785, 0.6788, 0.5747, 0.6828, 0.5747, 0.6826, 0.5785, 0.6091, 0.5168, 0.605, 0.5182, 0.6046, 0.5175, 0.6082, 0.5155, 0.6781, 0.5822, 0.6786, 0.5785, 0.6826, 0.5785, 0.6818, 0.5822, 0.6128, 0.5156, 0.6091, 0.5168, 0.6082, 0.5155, 0.6116, 0.5137, 0.6773, 0.5856, 0.6781, 0.5822, 0.6818, 0.5822, 0.6806, 0.5856, 0.616, 0.5145, 0.6128, 0.5156, 0.6116, 0.5137, 0.6145, 0.5122, 0.6762, 0.5886, 0.6773, 0.5856, 0.6806, 0.5856, 0.679, 0.5886, 0.6773, 0.5639, 0.6762, 0.5609, 0.679, 0.5609, 0.6806, 0.5639, 0.6082, 0.5155, 0.6046, 0.5175, 0.6041, 0.5169, 0.6071, 0.5144, 0.6818, 0.5822, 0.6826, 0.5785, 0.686, 0.5786, 0.6851, 0.5822, 0.6116, 0.5137, 0.6082, 0.5155, 0.6071, 0.5144, 0.61, 0.5121, 0.6806, 0.5856, 0.6818, 0.5822, 0.6851, 0.5822, 0.6836, 0.5856, 0.6145, 0.5122, 0.6116, 0.5137, 0.61, 0.5121, 0.6125, 0.5101, 0.6145, 0.5565, 0.6169, 0.5579, 0.6145, 0.5604, 0.6125, 0.5586, 0.6169, 0.5109, 0.6145, 0.5122, 0.6125, 0.5101, 0.6145, 0.5085, 0.6116, 0.5548, 0.6145, 0.5565, 0.6125, 0.5586, 0.61, 0.5564, 0.6818, 0.5672, 0.6806, 0.5639, 0.6836, 0.5639, 0.6851, 0.5673, 0.6082, 0.5528, 0.6116, 0.5548, 0.61, 0.5564, 0.6071, 0.5539, 0.6826, 0.5709, 0.6818, 0.5672, 0.6851, 0.5673, 0.686, 0.5709, 0.6046, 0.5507, 0.6082, 0.5528, 0.6071, 0.5539, 0.6041, 0.5513, 0.6828, 0.5747, 0.6826, 0.5709, 0.686, 0.5709, 0.6863, 0.5747, 0.6046, 0.5175, 0.6009, 0.5196, 0.6041, 0.5169, 0.5769, 0.5757, 0.5769, 0.5764, 0.573, 0.5764, 0.5731, 0.5757, 0.6826, 0.5785, 0.6828, 0.5747, 0.6863, 0.5747, 0.686, 0.5786, 0.5811, 0.565, 0.5796, 0.5684, 0.5767, 0.5683, 0.5779, 0.5648, 0.6071, 0.5539, 0.61, 0.5564, 0.608, 0.5578, 0.6058, 0.5549, 0.5821, 0.5612, 0.5811, 0.565, 0.5779, 0.5648, 0.5786, 0.561, 0.6041, 0.5513, 0.6071, 0.5539, 0.6058, 0.5549, 0.6034, 0.5518, 0.5824, 0.5574, 0.5821, 0.5612, 0.5786, 0.561, 0.5789, 0.5572, 0.6041, 0.5169, 0.6009, 0.5196, 0.6034, 0.5165, 0.7086, 0.5189, 0.7086, 0.5183, 0.7125, 0.5183, 0.7125, 0.5189, 0.5821, 0.5536, 0.5824, 0.5574, 0.5789, 0.5572, 0.5786, 0.5534, 0.6071, 0.5144, 0.6041, 0.5169, 0.6034, 0.5165, 0.6058, 0.5134, 0.5811, 0.55, 0.5821, 0.5536, 0.5786, 0.5534, 0.5779, 0.5498, 0.61, 0.5121, 0.6071, 0.5144, 0.6058, 0.5134, 0.608, 0.5107, 0.5796, 0.5468, 0.5811, 0.55, 0.5779, 0.5498, 0.5767, 0.5466, 0.6125, 0.5101, 0.61, 0.5121, 0.608, 0.5107, 0.61, 0.5083, 0.6125, 0.5586, 0.6145, 0.5604, 0.6116, 0.5624, 0.61, 0.5603, 0.5796, 0.5684, 0.5776, 0.5716, 0.5751, 0.5714, 0.5767, 0.5683, 0.61, 0.5564, 0.6125, 0.5586, 0.61, 0.5603, 0.608, 0.5578, 0.5779, 0.5498, 0.5786, 0.5534, 0.5747, 0.5532, 0.5742, 0.5497, 0.608, 0.5107, 0.6058, 0.5134, 0.6043, 0.5128, 0.6058, 0.5097, 0.5767, 0.5466, 0.5779, 0.5498, 0.5742, 0.5497, 0.5734, 0.5465, 0.61, 0.5083, 0.608, 0.5107, 0.6058, 0.5097, 0.6072, 0.5071, 0.61, 0.5603, 0.6116, 0.5624, 0.6083, 0.5639, 0.6071, 0.5616, 0.5767, 0.5683, 0.5751, 0.5714, 0.5723, 0.5713, 0.5734, 0.5681, 0.608, 0.5578, 0.61, 0.5603, 0.6071, 0.5616, 0.6058, 0.5588, 0.5779, 0.5648, 0.5767, 0.5683, 0.5734, 0.5681, 0.5742, 0.5646, 0.6058, 0.5549, 0.608, 0.5578, 0.6058, 0.5588, 0.6043, 0.5556, 0.5786, 0.561, 0.5779, 0.5648, 0.5742, 0.5646, 0.5747, 0.5608, 0.6034, 0.5518, 0.6058, 0.5549, 0.6043, 0.5556, 0.6026, 0.5521, 0.5789, 0.5572, 0.5786, 0.561, 0.5747, 0.5608, 0.5749, 0.557, 0.6034, 0.5165, 0.6009, 0.5196, 0.6026, 0.5161, 0.7086, 0.5171, 0.7086, 0.5165, 0.7125, 0.5165, 0.7125, 0.5171, 0.5786, 0.5534, 0.5789, 0.5572, 0.5749, 0.557, 0.5747, 0.5532, 0.6058, 0.5134, 0.6034, 0.5165, 0.6026, 0.5161, 0.6043, 0.5128, 0.6043, 0.5556, 0.6058, 0.5588, 0.6034, 0.5594, 0.6026, 0.556, 0.5747, 0.5608, 0.5742, 0.5646, 0.5702, 0.5645, 0.5704, 0.5607, 0.6026, 0.5521, 0.6043, 0.5556, 0.6026, 0.556, 0.6017, 0.5524, 0.5749, 0.557, 0.5747, 0.5608, 0.5704, 0.5607, 0.5705, 0.5569, 0.6026, 0.5161, 0.6009, 0.5196, 0.6017, 0.5159, 0.7086, 0.5135, 0.7086, 0.5129, 0.7125, 0.5129, 0.7125, 0.5135, 0.5747, 0.5532, 0.5749, 0.557, 0.5705, 0.5569, 0.5704, 0.5531, 0.6043, 0.5128, 0.6026, 0.5161, 0.6017, 0.5159, 0.6026, 0.5123, 0.5742, 0.5497, 0.5747, 0.5532, 0.5704, 0.5531, 0.5702, 0.5496, 0.6058, 0.5097, 0.6043, 0.5128, 0.6026, 0.5123, 0.6034, 0.5091, 0.5734, 0.5465, 0.5742, 0.5497, 0.5702, 0.5496, 0.5698, 0.5464, 0.6072, 0.5071, 0.6058, 0.5097, 0.6034, 0.5091, 0.6041, 0.5063, 0.5723, 0.5437, 0.5734, 0.5465, 0.5698, 0.5464, 0.5692, 0.5437, 0.5734, 0.5681, 0.5723, 0.5713, 0.5692, 0.5712, 0.5698, 0.568, 0.6058, 0.5588, 0.6071, 0.5616, 0.6041, 0.5624, 0.6034, 0.5594, 0.5742, 0.5646, 0.5734, 0.5681, 0.5698, 0.568, 0.5702, 0.5645, 0.6034, 0.5091, 0.6026, 0.5123, 0.6009, 0.5122, 0.6009, 0.5089, 0.5698, 0.5464, 0.5702, 0.5496, 0.566, 0.5496, 0.566, 0.5464, 0.6041, 0.5063, 0.6034, 0.5091, 0.6009, 0.5089, 0.6009, 0.506, 0.5692, 0.5437, 0.5698, 0.5464, 0.566, 0.5464, 0.566, 0.5436, 0.5698, 0.568, 0.5692, 0.5712, 0.566, 0.5712, 0.566, 0.568, 0.6034, 0.5594, 0.6041, 0.5624, 0.6009, 0.5626, 0.6009, 0.5596, 0.5702, 0.5645, 0.5698, 0.568, 0.566, 0.568, 0.566, 0.5645, 0.6026, 0.556, 0.6034, 0.5594, 0.6009, 0.5596, 0.6009, 0.5561, 0.5704, 0.5607, 0.5702, 0.5645, 0.566, 0.5645, 0.566, 0.5607, 0.6017, 0.5524, 0.6026, 0.556, 0.6009, 0.5561, 0.6009, 0.5524, 0.5705, 0.5569, 0.5704, 0.5607, 0.566, 0.5607, 0.566, 0.5569, 0.6017, 0.5159, 0.6009, 0.5196, 0.6009, 0.5158, 0.577, 0.5764, 0.5771, 0.5757, 0.5809, 0.5757, 0.5809, 0.5764, 0.5704, 0.5531, 0.5705, 0.5569, 0.566, 0.5569, 0.566, 0.5531, 0.6026, 0.5123, 0.6017, 0.5159, 0.6009, 0.5158, 0.6009, 0.5122, 0.5702, 0.5496, 0.5704, 0.5531, 0.566, 0.5531, 0.566, 0.5496, 0.566, 0.5607, 0.566, 0.5645, 0.5618, 0.5645, 0.5616, 0.5607, 0.6009, 0.5524, 0.6009, 0.5561, 0.5991, 0.556, 0.6, 0.5524, 0.566, 0.5569, 0.566, 0.5607, 0.5616, 0.5607, 0.5615, 0.5569, 0.6009, 0.5158, 0.6009, 0.5196, 0.6, 0.5159, 0.7086, 0.5225, 0.7086, 0.5219, 0.7125, 0.5219, 0.7125, 0.5225, 0.566, 0.5531, 0.566, 0.5569, 0.5615, 0.5569, 0.5616, 0.5531, 0.6009, 0.5122, 0.6009, 0.5158, 0.6, 0.5159, 0.5991, 0.5123, 0.566, 0.5496, 0.566, 0.5531, 0.5616, 0.5531, 0.5618, 0.5496, 0.6009, 0.5089, 0.6009, 0.5122, 0.5991, 0.5123, 0.5983, 0.5091, 0.566, 0.5464, 0.566, 0.5496, 0.5618, 0.5496, 0.5622, 0.5464, 0.6009, 0.506, 0.6009, 0.5089, 0.5983, 0.5091, 0.5977, 0.5063, 0.566, 0.5436, 0.566, 0.5464, 0.5622, 0.5464, 0.5628, 0.5437, 0.566, 0.568, 0.566, 0.5712, 0.5628, 0.5712, 0.5622, 0.568, 0.6009, 0.5596, 0.6009, 0.5626, 0.5977, 0.5624, 0.5983, 0.5594, 0.566, 0.5645, 0.566, 0.568, 0.5622, 0.568, 0.5618, 0.5645, 0.6009, 0.5561, 0.6009, 0.5596, 0.5983, 0.5594, 0.5991, 0.556, 0.5622, 0.5464, 0.5618, 0.5496, 0.5578, 0.5497, 0.5586, 0.5465, 0.5977, 0.5063, 0.5983, 0.5091, 0.5959, 0.5097, 0.5946, 0.5071, 0.5628, 0.5437, 0.5622, 0.5464, 0.5586, 0.5465, 0.5597, 0.5437, 0.5622, 0.568, 0.5628, 0.5712, 0.5597, 0.5713, 0.5586, 0.5681, 0.5983, 0.5594, 0.5977, 0.5624, 0.5946, 0.5616, 0.5959, 0.5588, 0.5618, 0.5645, 0.5622, 0.568, 0.5586, 0.5681, 0.5578, 0.5646, 0.5991, 0.556, 0.5983, 0.5594, 0.5959, 0.5588, 0.5975, 0.5556, 0.5616, 0.5607, 0.5618, 0.5645, 0.5578, 0.5646, 0.5573, 0.5608, 0.6, 0.5524, 0.5991, 0.556, 0.5975, 0.5556, 0.5991, 0.5521, 0.5615, 0.5569, 0.5616, 0.5607, 0.5573, 0.5608, 0.5571, 0.557, 0.6, 0.5159, 0.6009, 0.5196, 0.5991, 0.5161, 0.5771, 0.5728, 0.577, 0.5721, 0.5809, 0.5721, 0.5809, 0.5728, 0.5616, 0.5531, 0.5615, 0.5569, 0.5571, 0.557, 0.5573, 0.5532, 0.5991, 0.5123, 0.6, 0.5159, 0.5991, 0.5161, 0.5975, 0.5128, 0.5618, 0.5496, 0.5616, 0.5531, 0.5573, 0.5532, 0.5578, 0.5497, 0.5983, 0.5091, 0.5991, 0.5123, 0.5975, 0.5128, 0.5959, 0.5097, 0.5991, 0.5521, 0.5975, 0.5556, 0.5959, 0.5549, 0.5983, 0.5518, 0.5571, 0.557, 0.5573, 0.5608, 0.5533, 0.561, 0.5531, 0.5572, 0.5991, 0.5161, 0.6009, 0.5196, 0.5983, 0.5165, 0.7086, 0.5157, 0.7086, 0.515, 0.7125, 0.515, 0.7125, 0.5157, 0.5573, 0.5532, 0.5571, 0.557, 0.5531, 0.5572, 0.5533, 0.5534, 0.5975, 0.5128, 0.5991, 0.5161, 0.5983, 0.5165, 0.5959, 0.5134, 0.5578, 0.5497, 0.5573, 0.5532, 0.5533, 0.5534, 0.5541, 0.5498, 0.5959, 0.5097, 0.5975, 0.5128, 0.5959, 0.5134, 0.5937, 0.5107, 0.5586, 0.5465, 0.5578, 0.5497, 0.5541, 0.5498, 0.5553, 0.5466, 0.5946, 0.5071, 0.5959, 0.5097, 0.5937, 0.5107, 0.5918, 0.5083, 0.5946, 0.5616, 0.5935, 0.5639, 0.5902, 0.5624, 0.5918, 0.5603, 0.5586, 0.5681, 0.5597, 0.5713, 0.5569, 0.5714, 0.5553, 0.5683, 0.5959, 0.5588, 0.5946, 0.5616, 0.5918, 0.5603, 0.5937, 0.5578, 0.5578, 0.5646, 0.5586, 0.5681, 0.5553, 0.5683, 0.5541, 0.5648, 0.5975, 0.5556, 0.5959, 0.5588, 0.5937, 0.5578, 0.5959, 0.5549, 0.5573, 0.5608, 0.5578, 0.5646, 0.5541, 0.5648, 0.5533, 0.561, 0.5918, 0.5603, 0.5902, 0.5624, 0.5872, 0.5604, 0.5893, 0.5586, 0.5553, 0.5683, 0.5569, 0.5714, 0.5544, 0.5716, 0.5523, 0.5684, 0.5937, 0.5578, 0.5918, 0.5603, 0.5893, 0.5586, 0.5917, 0.5564, 0.5541, 0.5648, 0.5553, 0.5683, 0.5523, 0.5684, 0.5508, 0.565, 0.5959, 0.5549, 0.5937, 0.5578, 0.5917, 0.5564, 0.5946, 0.5539, 0.5533, 0.561, 0.5541, 0.5648, 0.5508, 0.565, 0.5499, 0.5612, 0.5983, 0.5518, 0.5959, 0.5549, 0.5946, 0.5539, 0.5976, 0.5513, 0.5531, 0.5572, 0.5533, 0.561, 0.5499, 0.5612, 0.5496, 0.5574, 0.5983, 0.5165, 0.6009, 0.5196, 0.5977, 0.5169, 0.577, 0.5743, 0.577, 0.575, 0.5731, 0.575, 0.5731, 0.5743, 0.5533, 0.5534, 0.5531, 0.5572, 0.5496, 0.5574, 0.5499, 0.5536, 0.5959, 0.5134, 0.5983, 0.5165, 0.5977, 0.5169, 0.5946, 0.5144, 0.5541, 0.5498, 0.5533, 0.5534, 0.5499, 0.5536, 0.5508, 0.55, 0.5937, 0.5107, 0.5959, 0.5134, 0.5946, 0.5144, 0.5917, 0.5121, 0.5553, 0.5466, 0.5541, 0.5498, 0.5508, 0.55, 0.5523, 0.5468, 0.5918, 0.5083, 0.5937, 0.5107, 0.5917, 0.5121, 0.5893, 0.5101, 0.5977, 0.5169, 0.6009, 0.5196, 0.5971, 0.5175, 0.7086, 0.5204, 0.7086, 0.5197, 0.7125, 0.5197, 0.7125, 0.5204, 0.618, 0.5779, 0.6177, 0.5741, 0.6212, 0.5741, 0.6214, 0.5779, 0.5946, 0.5144, 0.5977, 0.5169, 0.5971, 0.5175, 0.5935, 0.5155, 0.6189, 0.5816, 0.618, 0.5779, 0.6214, 0.5779, 0.6222, 0.5816, 0.5917, 0.5121, 0.5946, 0.5144, 0.5935, 0.5155, 0.5901, 0.5137, 0.6204, 0.585, 0.6189, 0.5816, 0.6222, 0.5816, 0.6234, 0.585, 0.5893, 0.5101, 0.5917, 0.5121, 0.5901, 0.5137, 0.5872, 0.5122, 0.5893, 0.5586, 0.5872, 0.5604, 0.5848, 0.5579, 0.5872, 0.5565, 0.5872, 0.5085, 0.5893, 0.5101, 0.5872, 0.5122, 0.5848, 0.5109, 0.5917, 0.5564, 0.5893, 0.5586, 0.5872, 0.5565, 0.5901, 0.5548, 0.6189, 0.5666, 0.6204, 0.5632, 0.6234, 0.5632, 0.6222, 0.5666, 0.5946, 0.5539, 0.5917, 0.5564, 0.5901, 0.5548, 0.5935, 0.5528, 0.618, 0.5703, 0.6189, 0.5666, 0.6222, 0.5666, 0.6214, 0.5703, 0.5976, 0.5513, 0.5946, 0.5539, 0.5935, 0.5528, 0.5971, 0.5507, 0.6177, 0.5741, 0.618, 0.5703, 0.6214, 0.5703, 0.6212, 0.5741, 0.6234, 0.5632, 0.625, 0.5603, 0.6278, 0.5603, 0.6267, 0.5632, 0.5901, 0.5548, 0.5872, 0.5565, 0.5857, 0.5541, 0.589, 0.5529, 0.6222, 0.5666, 0.6234, 0.5632, 0.6267, 0.5632, 0.6259, 0.5666, 0.5935, 0.5528, 0.5901, 0.5548, 0.589, 0.5529, 0.5927, 0.5515, 0.6214, 0.5703, 0.6222, 0.5666, 0.6259, 0.5666, 0.6254, 0.5703, 0.5971, 0.5507, 0.5935, 0.5528, 0.5927, 0.5515, 0.5967, 0.5501, 0.6212, 0.5741, 0.6214, 0.5703, 0.6254, 0.5703, 0.6252, 0.5741, 0.5971, 0.5175, 0.6009, 0.5196, 0.5967, 0.5182, 0.5769, 0.5764, 0.5768, 0.577, 0.573, 0.577, 0.573, 0.5764, 0.6214, 0.5779, 0.6212, 0.5741, 0.6252, 0.5741, 0.6254, 0.5779, 0.5935, 0.5155, 0.5971, 0.5175, 0.5967, 0.5182, 0.5927, 0.5168, 0.6222, 0.5816, 0.6214, 0.5779, 0.6254, 0.5779, 0.6259, 0.5816, 0.5901, 0.5137, 0.5935, 0.5155, 0.5927, 0.5168, 0.589, 0.5156, 0.6234, 0.585, 0.6222, 0.5816, 0.6259, 0.5816, 0.6267, 0.585, 0.5872, 0.5122, 0.5901, 0.5137, 0.589, 0.5156, 0.5857, 0.5145, 0.625, 0.5879, 0.6234, 0.585, 0.6267, 0.585, 0.6278, 0.5879, 0.6254, 0.5779, 0.6252, 0.5741, 0.6295, 0.5741, 0.6296, 0.5779, 0.5927, 0.5168, 0.5967, 0.5182, 0.5964, 0.5189, 0.5921, 0.5182, 0.6259, 0.5816, 0.6254, 0.5779, 0.6296, 0.5779, 0.6299, 0.5816, 0.589, 0.5156, 0.5927, 0.5168, 0.5921, 0.5182, 0.5882, 0.5176, 0.6267, 0.585, 0.6259, 0.5816, 0.6299, 0.5816, 0.6303, 0.585, 0.5857, 0.5145, 0.589, 0.5156, 0.5882, 0.5176, 0.5848, 0.5171, 0.6278, 0.5879, 0.6267, 0.585, 0.6303, 0.585, 0.6309, 0.5879, 0.6267, 0.5632, 0.6278, 0.5603, 0.6309, 0.5603, 0.6303, 0.5632, 0.589, 0.5529, 0.5857, 0.5541, 0.5848, 0.5515, 0.5882, 0.5508, 0.6259, 0.5666, 0.6267, 0.5632, 0.6303, 0.5632, 0.6299, 0.5666, 0.5927, 0.5515, 0.589, 0.5529, 0.5882, 0.5508, 0.5921, 0.5501, 0.6254, 0.5703, 0.6259, 0.5666, 0.6299, 0.5666, 0.6296, 0.5703, 0.5967, 0.5501, 0.5927, 0.5515, 0.5921, 0.5501, 0.5964, 0.5494, 0.6252, 0.5741, 0.6254, 0.5703, 0.6296, 0.5703, 0.6295, 0.5741, 0.5967, 0.5182, 0.6009, 0.5196, 0.5964, 0.5189, 0.5769, 0.5721, 0.5769, 0.5728, 0.5731, 0.5728, 0.573, 0.5721, 0.5882, 0.5508, 0.5848, 0.5515, 0.5845, 0.5488, 0.588, 0.5487, 0.6299, 0.5666, 0.6303, 0.5632, 0.6341, 0.5632, 0.6341, 0.5666, 0.5921, 0.5501, 0.5882, 0.5508, 0.588, 0.5487, 0.592, 0.5487, 0.6296, 0.5703, 0.6299, 0.5666, 0.6341, 0.5666, 0.6341, 0.5703, 0.5964, 0.5494, 0.5921, 0.5501, 0.592, 0.5487, 0.5963, 0.5486, 0.6295, 0.5741, 0.6296, 0.5703, 0.6341, 0.5703, 0.6341, 0.5741, 0.5964, 0.5189, 0.6009, 0.5196, 0.5963, 0.5196, 0.5771, 0.5743, 0.5771, 0.5735, 0.5809, 0.5735, 0.5809, 0.5743, 0.6296, 0.5779, 0.6295, 0.5741, 0.6341, 0.5741, 0.6341, 0.5779, 0.5921, 0.5182, 0.5964, 0.5189, 0.5963, 0.5196, 0.592, 0.5197, 0.6299, 0.5816, 0.6296, 0.5779, 0.6341, 0.5779, 0.6341, 0.5816, 0.5882, 0.5176, 0.5921, 0.5182, 0.592, 0.5197, 0.588, 0.5197, 0.6303, 0.585, 0.6299, 0.5816, 0.6341, 0.5816, 0.6341, 0.585, 0.5848, 0.5171, 0.5882, 0.5176, 0.588, 0.5197, 0.5845, 0.5198, 0.6309, 0.5879, 0.6303, 0.585, 0.6341, 0.585, 0.6341, 0.5879, 0.6303, 0.5632, 0.6309, 0.5603, 0.6341, 0.5603, 0.6341, 0.5632, 0.592, 0.5197, 0.5963, 0.5196, 0.5964, 0.5204, 0.5921, 0.5211, 0.6341, 0.5816, 0.6341, 0.5779, 0.6385, 0.5779, 0.6383, 0.5816, 0.588, 0.5197, 0.592, 0.5197, 0.5921, 0.5211, 0.5882, 0.5219, 0.6341, 0.585, 0.6341, 0.5816, 0.6383, 0.5816, 0.6378, 0.585, 0.5845, 0.5198, 0.588, 0.5197, 0.5882, 0.5219, 0.5848, 0.5225, 0.6341, 0.5879, 0.6341, 0.585, 0.6378, 0.585, 0.6373, 0.5879, 0.6341, 0.5632, 0.6341, 0.5603, 0.6373, 0.5603, 0.6378, 0.5632, 0.588, 0.5487, 0.5845, 0.5488, 0.5848, 0.5461, 0.5882, 0.5466, 0.6341, 0.5666, 0.6341, 0.5632, 0.6378, 0.5632, 0.6383, 0.5666, 0.592, 0.5487, 0.588, 0.5487, 0.5882, 0.5466, 0.5921, 0.5472, 0.6341, 0.5703, 0.6341, 0.5666, 0.6383, 0.5666, 0.6385, 0.5703, 0.5963, 0.5486, 0.592, 0.5487, 0.5921, 0.5472, 0.5964, 0.5479, 0.6341, 0.5741, 0.6341, 0.5703, 0.6385, 0.5703, 0.6386, 0.5741, 0.5963, 0.5196, 0.6009, 0.5196, 0.5964, 0.5204, 0.7086, 0.5129, 0.7086, 0.5123, 0.7125, 0.5123, 0.7125, 0.5129, 0.6341, 0.5779, 0.6341, 0.5741, 0.6386, 0.5741, 0.6385, 0.5779, 0.6383, 0.5666, 0.6378, 0.5632, 0.6415, 0.5632, 0.6423, 0.5666, 0.5921, 0.5472, 0.5882, 0.5466, 0.589, 0.5446, 0.5927, 0.5458, 0.6385, 0.5703, 0.6383, 0.5666, 0.6423, 0.5666, 0.6428, 0.5703, 0.5964, 0.5479, 0.5921, 0.5472, 0.5927, 0.5458, 0.5967, 0.5472, 0.6386, 0.5741, 0.6385, 0.5703, 0.6428, 0.5703, 0.643, 0.5741, 0.5964, 0.5204, 0.6009, 0.5196, 0.5967, 0.5211, 0.7086, 0.5183, 0.7086, 0.5177, 0.7125, 0.5177, 0.7125, 0.5183, 0.6385, 0.5779, 0.6386, 0.5741, 0.643, 0.5741, 0.6428, 0.5779, 0.5921, 0.5211, 0.5964, 0.5204, 0.5967, 0.5211, 0.5927, 0.5225, 0.6383, 0.5816, 0.6385, 0.5779, 0.6428, 0.5779, 0.6423, 0.5816, 0.5882, 0.5219, 0.5921, 0.5211, 0.5927, 0.5225, 0.589, 0.5239, 0.6378, 0.585, 0.6383, 0.5816, 0.6423, 0.5816, 0.6415, 0.585, 0.5848, 0.5225, 0.5882, 0.5219, 0.589, 0.5239, 0.5857, 0.5251, 0.6373, 0.5879, 0.6378, 0.585, 0.6415, 0.585, 0.6404, 0.5879, 0.6378, 0.5632, 0.6373, 0.5603, 0.6404, 0.5603, 0.6415, 0.5632, 0.5882, 0.5466, 0.5848, 0.5461, 0.5857, 0.5435, 0.589, 0.5446, 0.6423, 0.5816, 0.6428, 0.5779, 0.6467, 0.5779, 0.646, 0.5816, 0.589, 0.5239, 0.5927, 0.5225, 0.5935, 0.5238, 0.5901, 0.5258, 0.6415, 0.585, 0.6423, 0.5816, 0.646, 0.5816, 0.6448, 0.585, 0.5857, 0.5251, 0.589, 0.5239, 0.5901, 0.5258, 0.5872, 0.5275, 0.6404, 0.5879, 0.6415, 0.585, 0.6448, 0.585, 0.6432, 0.5879, 0.6415, 0.5632, 0.6404, 0.5603, 0.6432, 0.5603, 0.6448, 0.5632, 0.589, 0.5446, 0.5857, 0.5435, 0.5872, 0.5411, 0.5901, 0.5427, 0.6423, 0.5666, 0.6415, 0.5632, 0.6448, 0.5632, 0.646, 0.5666, 0.5927, 0.5458, 0.589, 0.5446, 0.5901, 0.5427, 0.5935, 0.5445, 0.6428, 0.5703, 0.6423, 0.5666, 0.646, 0.5666, 0.6467, 0.5703, 0.5967, 0.5472, 0.5927, 0.5458, 0.5935, 0.5445, 0.5971, 0.5465, 0.643, 0.5741, 0.6428, 0.5703, 0.6467, 0.5703, 0.647, 0.5741, 0.5967, 0.5211, 0.6009, 0.5196, 0.5971, 0.5217, 0.577, 0.5721, 0.577, 0.5716, 0.5808, 0.5716, 0.5809, 0.5721, 0.6428, 0.5779, 0.643, 0.5741, 0.647, 0.5741, 0.6467, 0.5779, 0.5927, 0.5225, 0.5967, 0.5211, 0.5971, 0.5217, 0.5935, 0.5238, 0.5935, 0.5445, 0.5901, 0.5427, 0.5917, 0.541, 0.5946, 0.5434, 0.6467, 0.5703, 0.646, 0.5666, 0.6492, 0.5666, 0.6502, 0.5703, 0.5971, 0.5465, 0.5935, 0.5445, 0.5946, 0.5434, 0.5977, 0.5459, 0.647, 0.5741, 0.6467, 0.5703, 0.6502, 0.5703, 0.6505, 0.5741, 0.5971, 0.5217, 0.6009, 0.5196, 0.5977, 0.5223, 0.7086, 0.5165, 0.7086, 0.5157, 0.7125, 0.5157, 0.7125, 0.5165, 0.6467, 0.5779, 0.647, 0.5741, 0.6505, 0.5741, 0.6502, 0.5779, 0.5935, 0.5238, 0.5971, 0.5217, 0.5977, 0.5223, 0.5946, 0.525, 0.646, 0.5816, 0.6467, 0.5779, 0.6502, 0.5779, 0.6492, 0.5816, 0.5901, 0.5258, 0.5935, 0.5238, 0.5946, 0.525, 0.5917, 0.5274, 0.6448, 0.585, 0.646, 0.5816, 0.6492, 0.5816, 0.6477, 0.585, 0.5872, 0.5275, 0.5901, 0.5258, 0.5917, 0.5274, 0.5893, 0.5296, 0.5872, 0.5411, 0.5848, 0.5399, 0.5872, 0.5374, 0.5893, 0.539, 0.5848, 0.529, 0.5872, 0.5275, 0.5893, 0.5296, 0.5872, 0.5315, 0.5901, 0.5427, 0.5872, 0.5411, 0.5893, 0.539, 0.5917, 0.541, 0.646, 0.5666, 0.6448, 0.5632, 0.6477, 0.5632, 0.6492, 0.5666, 0.5165, 0.5677, 0.515, 0.5642, 0.5182, 0.5639, 0.5194, 0.5675, 0.5893, 0.5296, 0.5917, 0.5274, 0.5937, 0.5288, 0.5918, 0.5313, 0.5185, 0.5708, 0.5165, 0.5677, 0.5194, 0.5675, 0.521, 0.5706, 0.5872, 0.5315, 0.5893, 0.5296, 0.5918, 0.5313, 0.5902, 0.5335, 0.5917, 0.541, 0.5893, 0.539, 0.5918, 0.5373, 0.5937, 0.5397, 0.515, 0.5493, 0.5165, 0.546, 0.5194, 0.5458, 0.5182, 0.549, 0.5946, 0.5434, 0.5917, 0.541, 0.5937, 0.5397, 0.5959, 0.5424, 0.514, 0.5528, 0.515, 0.5493, 0.5182, 0.549, 0.5175, 0.5526, 0.5977, 0.5459, 0.5946, 0.5434, 0.5959, 0.5424, 0.5983, 0.5454, 0.5137, 0.5566, 0.514, 0.5528, 0.5175, 0.5526, 0.5172, 0.5564, 0.5977, 0.5223, 0.6009, 0.5196, 0.5983, 0.5228, 0.5769, 0.5728, 0.577, 0.5735, 0.5731, 0.5735, 0.5731, 0.5728, 0.514, 0.5604, 0.5137, 0.5566, 0.5172, 0.5564, 0.5175, 0.5602, 0.5946, 0.525, 0.5977, 0.5223, 0.5983, 0.5228, 0.5959, 0.5259, 0.515, 0.5642, 0.514, 0.5604, 0.5175, 0.5602, 0.5182, 0.5639, 0.5917, 0.5274, 0.5946, 0.525, 0.5959, 0.5259, 0.5937, 0.5288, 0.5983, 0.5454, 0.5959, 0.5424, 0.5975, 0.5417, 0.5991, 0.5451, 0.5172, 0.5564, 0.5175, 0.5526, 0.5214, 0.5524, 0.5213, 0.5562, 0.5983, 0.5228, 0.6009, 0.5196, 0.5991, 0.5231, 0.7086, 0.5219, 0.7086, 0.5211, 0.7125, 0.5211, 0.7125, 0.5219, 0.5175, 0.5602, 0.5172, 0.5564, 0.5213, 0.5562, 0.5214, 0.56, 0.5959, 0.5259, 0.5983, 0.5228, 0.5991, 0.5231, 0.5975, 0.5266, 0.5182, 0.5639, 0.5175, 0.5602, 0.5214, 0.56, 0.5219, 0.5638, 0.5937, 0.5288, 0.5959, 0.5259, 0.5975, 0.5266, 0.5959, 0.5298, 0.5194, 0.5675, 0.5182, 0.5639, 0.5219, 0.5638, 0.5228, 0.5673, 0.5918, 0.5313, 0.5937, 0.5288, 0.5959, 0.5298, 0.5946, 0.5326, 0.521, 0.5706, 0.5194, 0.5675, 0.5228, 0.5673, 0.5239, 0.5705, 0.5902, 0.5335, 0.5918, 0.5313, 0.5946, 0.5326, 0.5935, 0.535, 0.5937, 0.5397, 0.5918, 0.5373, 0.5946, 0.536, 0.5959, 0.5387, 0.5182, 0.549, 0.5194, 0.5458, 0.5228, 0.5457, 0.5219, 0.5489, 0.5959, 0.5424, 0.5937, 0.5397, 0.5959, 0.5387, 0.5975, 0.5417, 0.5175, 0.5526, 0.5182, 0.549, 0.5219, 0.5489, 0.5214, 0.5524, 0.5946, 0.5326, 0.5959, 0.5298, 0.5983, 0.5304, 0.5977, 0.5334, 0.5239, 0.5705, 0.5228, 0.5673, 0.5264, 0.5672, 0.5269, 0.5704, 0.5228, 0.5457, 0.5239, 0.543, 0.5269, 0.5429, 0.5264, 0.5456, 0.5959, 0.5387, 0.5946, 0.536, 0.5977, 0.5352, 0.5983, 0.5381, 0.5219, 0.5489, 0.5228, 0.5457, 0.5264, 0.5456, 0.526, 0.5488, 0.5975, 0.5417, 0.5959, 0.5387, 0.5983, 0.5381, 0.5991, 0.5413, 0.5214, 0.5524, 0.5219, 0.5489, 0.526, 0.5488, 0.5257, 0.5523, 0.5991, 0.5451, 0.5975, 0.5417, 0.5991, 0.5413, 0.6, 0.5449, 0.5213, 0.5562, 0.5214, 0.5524, 0.5257, 0.5523, 0.5256, 0.556, 0.5991, 0.5231, 0.6009, 0.5196, 0.6, 0.5234, 0.5771, 0.5757, 0.5771, 0.575, 0.5809, 0.575, 0.5809, 0.5757, 0.5214, 0.56, 0.5213, 0.5562, 0.5256, 0.556, 0.5257, 0.5599, 0.5975, 0.5266, 0.5991, 0.5231, 0.6, 0.5234, 0.5991, 0.527, 0.5219, 0.5638, 0.5214, 0.56, 0.5257, 0.5599, 0.526, 0.5636, 0.5959, 0.5298, 0.5975, 0.5266, 0.5991, 0.527, 0.5983, 0.5304, 0.5228, 0.5673, 0.5219, 0.5638, 0.526, 0.5636, 0.5264, 0.5672, 0.5256, 0.556, 0.5257, 0.5523, 0.5301, 0.5523, 0.5301, 0.556, 0.6, 0.5234, 0.6009, 0.5196, 0.6009, 0.5234, 0.577, 0.575, 0.5769, 0.5757, 0.5731, 0.5757, 0.5731, 0.575, 0.5257, 0.5599, 0.5256, 0.556, 0.5301, 0.556, 0.5301, 0.5598, 0.5991, 0.527, 0.6, 0.5234, 0.6009, 0.5234, 0.6009, 0.5272, 0.526, 0.5636, 0.5257, 0.5599, 0.5301, 0.5598, 0.5301, 0.5636, 0.5983, 0.5304, 0.5991, 0.527, 0.6009, 0.5272, 0.6009, 0.5306, 0.5264, 0.5672, 0.526, 0.5636, 0.5301, 0.5636, 0.5301, 0.5672, 0.5977, 0.5334, 0.5983, 0.5304, 0.6009, 0.5306, 0.6009, 0.5337, 0.5269, 0.5704, 0.5264, 0.5672, 0.5301, 0.5672, 0.5301, 0.5704, 0.5264, 0.5456, 0.5269, 0.5429, 0.5301, 0.5429, 0.5301, 0.5455, 0.5983, 0.5381, 0.5977, 0.5352, 0.6009, 0.535, 0.6009, 0.5379, 0.526, 0.5488, 0.5264, 0.5456, 0.5301, 0.5455, 0.5301, 0.5487, 0.5991, 0.5413, 0.5983, 0.5381, 0.6009, 0.5379, 0.6009, 0.5412, 0.5257, 0.5523, 0.526, 0.5488, 0.5301, 0.5487, 0.5301, 0.5523, 0.6, 0.5449, 0.5991, 0.5413, 0.6009, 0.5412, 0.6009, 0.5448, 0.5301, 0.5704, 0.5301, 0.5672, 0.5339, 0.5672, 0.5333, 0.5704, 0.5301, 0.5455, 0.5301, 0.5429, 0.5333, 0.5429, 0.5339, 0.5456, 0.6009, 0.5379, 0.6009, 0.535, 0.6041, 0.5352, 0.6034, 0.5381, 0.5301, 0.5487, 0.5301, 0.5455, 0.5339, 0.5456, 0.5343, 0.5488, 0.6009, 0.5412, 0.6009, 0.5379, 0.6034, 0.5381, 0.6026, 0.5413, 0.5301, 0.5523, 0.5301, 0.5487, 0.5343, 0.5488, 0.5346, 0.5523, 0.6009, 0.5448, 0.6009, 0.5412, 0.6026, 0.5413, 0.6017, 0.5449, 0.5301, 0.556, 0.5301, 0.5523, 0.5346, 0.5523, 0.5347, 0.556, 0.6009, 0.5234, 0.6009, 0.5196, 0.6017, 0.5234, 0.5771, 0.5735, 0.5771, 0.5728, 0.5809, 0.5728, 0.5809, 0.5735, 0.5301, 0.5598, 0.5301, 0.556, 0.5347, 0.556, 0.5346, 0.5599, 0.6009, 0.5272, 0.6009, 0.5234, 0.6017, 0.5234, 0.6026, 0.527, 0.5301, 0.5636, 0.5301, 0.5598, 0.5346, 0.5599, 0.5343, 0.5636, 0.6009, 0.5306, 0.6009, 0.5272, 0.6026, 0.527, 0.6034, 0.5304, 0.5301, 0.5672, 0.5301, 0.5636, 0.5343, 0.5636, 0.5339, 0.5672, 0.6009, 0.5337, 0.6009, 0.5306, 0.6034, 0.5304, 0.6041, 0.5334, 0.6017, 0.5234, 0.6009, 0.5196, 0.6026, 0.5231, 0.7086, 0.5143, 0.7086, 0.5135, 0.7125, 0.5135, 0.7125, 0.5143, 0.5346, 0.5599, 0.5347, 0.556, 0.539, 0.5562, 0.5388, 0.56, 0.6026, 0.527, 0.6017, 0.5234, 0.6026, 0.5231, 0.6043, 0.5266, 0.5343, 0.5636, 0.5346, 0.5599, 0.5388, 0.56, 0.5383, 0.5638, 0.6034, 0.5304, 0.6026, 0.527, 0.6043, 0.5266, 0.6058, 0.5298, 0.5339, 0.5672, 0.5343, 0.5636, 0.5383, 0.5638, 0.5375, 0.5673, 0.6041, 0.5334, 0.6034, 0.5304, 0.6058, 0.5298, 0.6071, 0.5326, 0.5333, 0.5704, 0.5339, 0.5672, 0.5375, 0.5673, 0.5364, 0.5705, 0.5339, 0.5456, 0.5333, 0.5429, 0.5364, 0.543, 0.5375, 0.5457, 0.6034, 0.5381, 0.6041, 0.5352, 0.6072, 0.536, 0.6058, 0.5387, 0.5343, 0.5488, 0.5339, 0.5456, 0.5375, 0.5457, 0.5383, 0.5489, 0.6026, 0.5413, 0.6034, 0.5381, 0.6058, 0.5387, 0.6043, 0.5417, 0.5346, 0.5523, 0.5343, 0.5488, 0.5383, 0.5489, 0.5388, 0.5524, 0.6017, 0.5449, 0.6026, 0.5413, 0.6043, 0.5417, 0.6026, 0.5451, 0.5347, 0.556, 0.5346, 0.5523, 0.5388, 0.5524, 0.539, 0.5562, 0.6083, 0.535, 0.6071, 0.5326, 0.61, 0.5313, 0.6116, 0.5335, 0.6058, 0.5387, 0.6072, 0.536, 0.61, 0.5373, 0.608, 0.5397, 0.5383, 0.5489, 0.5375, 0.5457, 0.5409, 0.5458, 0.542, 0.549, 0.6043, 0.5417, 0.6058, 0.5387, 0.608, 0.5397, 0.6058, 0.5424, 0.5388, 0.5524, 0.5383, 0.5489, 0.542, 0.549, 0.5428, 0.5526, 0.6026, 0.5451, 0.6043, 0.5417, 0.6058, 0.5424, 0.6034, 0.5454, 0.539, 0.5562, 0.5388, 0.5524, 0.5428, 0.5526, 0.543, 0.5564, 0.6026, 0.5231, 0.6009, 0.5196, 0.6034, 0.5228, 0.7086, 0.5197, 0.7086, 0.5189, 0.7125, 0.5189, 0.7125, 0.5197, 0.5388, 0.56, 0.539, 0.5562, 0.543, 0.5564, 0.5428, 0.5602, 0.6043, 0.5266, 0.6026, 0.5231, 0.6034, 0.5228, 0.6058, 0.5259, 0.5383, 0.5638, 0.5388, 0.56, 0.5428, 0.5602, 0.542, 0.5639, 0.6058, 0.5298, 0.6043, 0.5266, 0.6058, 0.5259, 0.608, 0.5288, 0.5375, 0.5673, 0.5383, 0.5638, 0.542, 0.5639, 0.5409, 0.5675, 0.6071, 0.5326, 0.6058, 0.5298, 0.608, 0.5288, 0.61, 0.5313, 0.5364, 0.5705, 0.5375, 0.5673, 0.5409, 0.5675, 0.5393, 0.5706, 0.5428, 0.5602, 0.543, 0.5564, 0.5465, 0.5566, 0.5462, 0.5604, 0.6058, 0.5259, 0.6034, 0.5228, 0.6041, 0.5223, 0.6071, 0.525, 0.542, 0.5639, 0.5428, 0.5602, 0.5462, 0.5604, 0.5453, 0.5642, 0.608, 0.5288, 0.6058, 0.5259, 0.6071, 0.525, 0.61, 0.5274, 0.5409, 0.5675, 0.542, 0.5639, 0.5453, 0.5642, 0.5438, 0.5677, 0.61, 0.5313, 0.608, 0.5288, 0.61, 0.5274, 0.6125, 0.5296, 0.5393, 0.5706, 0.5409, 0.5675, 0.5438, 0.5677, 0.5417, 0.5708, 0.6116, 0.5335, 0.61, 0.5313, 0.6125, 0.5296, 0.6145, 0.5315, 0.608, 0.5397, 0.61, 0.5373, 0.6125, 0.539, 0.61, 0.541, 0.542, 0.549, 0.5409, 0.5458, 0.5438, 0.546, 0.5453, 0.5493, 0.6058, 0.5424, 0.608, 0.5397, 0.61, 0.541, 0.6071, 0.5434, 0.5428, 0.5526, 0.542, 0.549, 0.5453, 0.5493, 0.5462, 0.5528, 0.6034, 0.5454, 0.6058, 0.5424, 0.6071, 0.5434, 0.6041, 0.5459, 0.543, 0.5564, 0.5428, 0.5526, 0.5462, 0.5528, 0.5465, 0.5566, 0.6034, 0.5228, 0.6009, 0.5196, 0.6041, 0.5223, 0.7086, 0.5177, 0.7086, 0.5171, 0.7125, 0.5171, 0.7125, 0.5177, 0.61, 0.541, 0.6125, 0.539, 0.6145, 0.5411, 0.6116, 0.5427, 0.6548, 0.5673, 0.6563, 0.5639, 0.6592, 0.5639, 0.658, 0.5672, 0.6071, 0.5434, 0.61, 0.541, 0.6116, 0.5427, 0.6082, 0.5445, 0.6538, 0.5709, 0.6548, 0.5673, 0.658, 0.5672, 0.6573, 0.5709, 0.6041, 0.5459, 0.6071, 0.5434, 0.6082, 0.5445, 0.6046, 0.5465, 0.6535, 0.5747, 0.6538, 0.5709, 0.6573, 0.5709, 0.657, 0.5747, 0.6041, 0.5223, 0.6009, 0.5196, 0.6046, 0.5217, 0.5768, 0.5716, 0.5769, 0.5721, 0.573, 0.5721, 0.573, 0.5716, 0.6538, 0.5786, 0.6535, 0.5747, 0.657, 0.5747, 0.6573, 0.5785, 0.6071, 0.525, 0.6041, 0.5223, 0.6046, 0.5217, 0.6082, 0.5238, 0.6548, 0.5822, 0.6538, 0.5786, 0.6573, 0.5785, 0.658, 0.5822, 0.61, 0.5274, 0.6071, 0.525, 0.6082, 0.5238, 0.6116, 0.5258, 0.6563, 0.5856, 0.6548, 0.5822, 0.658, 0.5822, 0.6592, 0.5856, 0.6125, 0.5296, 0.61, 0.5274, 0.6116, 0.5258, 0.6145, 0.5275, 0.6125, 0.539, 0.6145, 0.5374, 0.6169, 0.5399, 0.6145, 0.5411, 0.6145, 0.5315, 0.6125, 0.5296, 0.6145, 0.5275, 0.6169, 0.529, 0.658, 0.5822, 0.6573, 0.5785, 0.6612, 0.5785, 0.6617, 0.5822, 0.6116, 0.5258, 0.6082, 0.5238, 0.6091, 0.5225, 0.6128, 0.5239, 0.6592, 0.5856, 0.658, 0.5822, 0.6617, 0.5822, 0.6625, 0.5856, 0.6145, 0.5275, 0.6116, 0.5258, 0.6128, 0.5239, 0.616, 0.5251, 0.6608, 0.5886, 0.6592, 0.5856, 0.6625, 0.5856, 0.6636, 0.5886, 0.6592, 0.5639, 0.6608, 0.5609, 0.6636, 0.5609, 0.6625, 0.5639, 0.6116, 0.5427, 0.6145, 0.5411, 0.616, 0.5435, 0.6128, 0.5446, 0.658, 0.5672, 0.6592, 0.5639, 0.6625, 0.5639, 0.6617, 0.5672, 0.6082, 0.5445, 0.6116, 0.5427, 0.6128, 0.5446, 0.6091, 0.5458, 0.6573, 0.5709, 0.658, 0.5672, 0.6617, 0.5672, 0.6612, 0.5709, 0.6046, 0.5465, 0.6082, 0.5445, 0.6091, 0.5458, 0.605, 0.5472, 0.657, 0.5747, 0.6573, 0.5709, 0.6612, 0.5709, 0.661, 0.5747, 0.6046, 0.5217, 0.6009, 0.5196, 0.605, 0.5211, 0.577, 0.5735, 0.577, 0.5743, 0.5731, 0.5743, 0.5731, 0.5735, 0.6573, 0.5785, 0.657, 0.5747, 0.661, 0.5747, 0.6612, 0.5785, 0.6082, 0.5238, 0.6046, 0.5217, 0.605, 0.5211, 0.6091, 0.5225, 0.6091, 0.5458, 0.6128, 0.5446, 0.6135, 0.5466, 0.6096, 0.5472, 0.6612, 0.5709, 0.6617, 0.5672, 0.6657, 0.5672, 0.6655, 0.5709, 0.605, 0.5472, 0.6091, 0.5458, 0.6096, 0.5472, 0.6053, 0.5479, 0.661, 0.5747, 0.6612, 0.5709, 0.6655, 0.5709, 0.6654, 0.5747, 0.605, 0.5211, 0.6009, 0.5196, 0.6053, 0.5204, 0.7086, 0.5231, 0.7086, 0.5225, 0.7125, 0.5225, 0.7125, 0.5231, 0.6612, 0.5785, 0.661, 0.5747, 0.6654, 0.5747, 0.6655, 0.5785, 0.6091, 0.5225, 0.605, 0.5211, 0.6053, 0.5204, 0.6096, 0.5211, 0.6617, 0.5822, 0.6612, 0.5785, 0.6655, 0.5785, 0.6657, 0.5822, 0.6128, 0.5239, 0.6091, 0.5225, 0.6096, 0.5211, 0.6135, 0.5219, 0.6625, 0.5856, 0.6617, 0.5822, 0.6657, 0.5822, 0.6662, 0.5856, 0.616, 0.5251, 0.6128, 0.5239, 0.6135, 0.5219, 0.617, 0.5225, 0.6636, 0.5886, 0.6625, 0.5856, 0.6662, 0.5856, 0.6667, 0.5886, 0.6625, 0.5639, 0.6636, 0.5609, 0.6667, 0.5609, 0.6662, 0.5639, 0.6128, 0.5446, 0.616, 0.5435, 0.617, 0.5461, 0.6135, 0.5466, 0.6617, 0.5672, 0.6625, 0.5639, 0.6662, 0.5639, 0.6657, 0.5672, 0.6135, 0.5219, 0.6096, 0.5211, 0.6097, 0.5197, 0.6138, 0.5197, 0.6662, 0.5856, 0.6657, 0.5822, 0.6699, 0.5822, 0.6699, 0.5856, 0.617, 0.5225, 0.6135, 0.5219, 0.6138, 0.5197, 0.6173, 0.5198, 0.6667, 0.5886, 0.6662, 0.5856, 0.6699, 0.5856, 0.6699, 0.5886, 0.6662, 0.5639, 0.6667, 0.5609, 0.6699, 0.5609, 0.6699, 0.5639, 0.6135, 0.5466, 0.617, 0.5461, 0.6173, 0.5488, 0.6138, 0.5487, 0.6657, 0.5672, 0.6662, 0.5639, 0.6699, 0.5639, 0.6699, 0.5672, 0.6096, 0.5472, 0.6135, 0.5466, 0.6138, 0.5487, 0.6097, 0.5487, 0.6655, 0.5709, 0.6657, 0.5672, 0.6699, 0.5672, 0.6699, 0.5709, 0.6053, 0.5479, 0.6096, 0.5472, 0.6097, 0.5487, 0.6054, 0.5486, 0.6654, 0.5747, 0.6655, 0.5709, 0.6699, 0.5709, 0.6699, 0.5747, 0.6053, 0.5204, 0.6009, 0.5196, 0.6054, 0.5196, 0.577, 0.577, 0.577, 0.5764, 0.5809, 0.5764, 0.5808, 0.577, 0.6655, 0.5785, 0.6654, 0.5747, 0.6699, 0.5747, 0.6699, 0.5785, 0.6096, 0.5211, 0.6053, 0.5204, 0.6054, 0.5196, 0.6097, 0.5197, 0.6657, 0.5822, 0.6655, 0.5785, 0.6699, 0.5785, 0.6699, 0.5822, 0.5651, 0.5754, 0.5646, 0.5792, 0.5638, 0.579, 0.5651, 0.5754, 0.5638, 0.579, 0.563, 0.5787, 0.5651, 0.5754, 0.563, 0.5787, 0.5622, 0.5783, 0.5651, 0.5754, 0.5622, 0.5783, 0.5616, 0.5778, 0.5651, 0.5754, 0.5616, 0.5778, 0.5611, 0.5772, 0.5651, 0.5754, 0.5611, 0.5772, 0.5608, 0.5765, 0.5651, 0.5754, 0.5608, 0.5765, 0.5606, 0.5757, 0.5651, 0.5754, 0.5606, 0.5757, 0.5606, 0.575, 0.5651, 0.5754, 0.5606, 0.575, 0.5608, 0.5742, 0.5651, 0.5754, 0.5608, 0.5742, 0.5611, 0.5736, 0.5651, 0.5754, 0.5611, 0.5736, 0.5616, 0.5729, 0.5651, 0.5754, 0.5616, 0.5729, 0.5622, 0.5724, 0.5651, 0.5754, 0.5622, 0.5724, 0.563, 0.572, 0.5651, 0.5754, 0.563, 0.572, 0.5638, 0.5717, 0.5651, 0.5754, 0.5638, 0.5717, 0.5646, 0.5716, 0.5651, 0.5754, 0.5646, 0.5716, 0.5655, 0.5716, 0.5651, 0.5754, 0.5655, 0.5716, 0.5664, 0.5717, 0.5651, 0.5754, 0.5664, 0.5717, 0.5672, 0.572, 0.5651, 0.5754, 0.5672, 0.572, 0.568, 0.5724, 0.5651, 0.5754, 0.568, 0.5724, 0.5686, 0.5729, 0.5651, 0.5754, 0.5686, 0.5729, 0.5691, 0.5736, 0.5651, 0.5754, 0.5691, 0.5736, 0.5694, 0.5742, 0.5651, 0.5754, 0.5694, 0.5742, 0.5696, 0.575, 0.5651, 0.5754, 0.5696, 0.575, 0.5696, 0.5757, 0.5651, 0.5754, 0.5696, 0.5757, 0.5694, 0.5765, 0.5651, 0.5754, 0.5694, 0.5765, 0.5691, 0.5772, 0.5651, 0.5754, 0.5691, 0.5772, 0.5686, 0.5778, 0.5651, 0.5754, 0.5686, 0.5778, 0.568, 0.5783, 0.5651, 0.5754, 0.568, 0.5783, 0.5672, 0.5787, 0.5651, 0.5754, 0.5672, 0.5787, 0.5664, 0.579, 0.5651, 0.5754, 0.5664, 0.579, 0.5655, 0.5792, 0.5651, 0.5754, 0.5655, 0.5792, 0.5646, 0.5792, 0.6843, 0.4339, 0.6944, 0.4432, 0.6852, 0.4628, 0.6693, 0.481, 0.6528, 0.4666, 0.6374, 0.4513, 0.6603, 0.4397, 0.7302, 0.4513, 0.7144, 0.4513, 0.7152, 0.4208, 0.731, 0.4208, 0.7283, 0.4748, 0.7161, 0.4748, 0.7161, 0.4622, 0.7283, 0.4622, 0.6866, 0.5558, 0.663, 0.555, 0.6664, 0.5331, 0.6884, 0.5339, 0.6288, 0.5011, 0.6524, 0.5008, 0.6535, 0.5228, 0.6315, 0.5231, 0.6745, 0.4267, 0.6625, 0.4346, 0.6335, 0.4252, 0.6351, 0.4156, 0.5227, 0.4519, 0.5308, 0.4413, 0.5566, 0.4443, 0.5813, 0.4526, 0.569, 0.4697, 0.5554, 0.4862, 0.5365, 0.4705, 0.6326, 0.4958, 0.6484, 0.4956, 0.6524, 0.5008, 0.6288, 0.5011, 0.6825, 0.5609, 0.6666, 0.5604, 0.663, 0.555, 0.6866, 0.5558, 0.5395, 0.4331, 0.5528, 0.4392, 0.5566, 0.4443, 0.5308, 0.4413, 0.7302, 0.4857, 0.7144, 0.4857, 0.7161, 0.4748, 0.7283, 0.4748, 0.7144, 0.4513, 0.7302, 0.4513, 0.7283, 0.4622, 0.7161, 0.4622, 0.7019, 0.4522, 0.6915, 0.4614, 0.6852, 0.4628, 0.6944, 0.4432, 0.5293, 0.4696, 0.5173, 0.4619, 0.5227, 0.4519, 0.5365, 0.4705, 0.6625, 0.4346, 0.6745, 0.4267, 0.6843, 0.4339, 0.6603, 0.4397, 0.7086, 0.5106, 0.7086, 0.4973, 0.712, 0.4956, 0.712, 0.5123, 0.7144, 0.4857, 0.7302, 0.4857, 0.731, 0.5162, 0.7152, 0.5162, 0.7042, 0.5783, 0.6884, 0.5785, 0.6884, 0.5552, 0.7042, 0.5549, 0.5528, 0.4392, 0.5395, 0.4331, 0.5762, 0.4168, 0.5796, 0.4261, 0.5146, 0.4968, 0.5261, 0.4957, 0.5281, 0.4986, 0.5137, 0.5, 0.7042, 0.5549, 0.72, 0.5552, 0.72, 0.5785, 0.7042, 0.5782, 0.6915, 0.4614, 0.7019, 0.4522, 0.7112, 0.4863, 0.6997, 0.4867, 0.5173, 0.4619, 0.5293, 0.4696, 0.5261, 0.4957, 0.5146, 0.4968, 0.5276, 0.5426, 0.5327, 0.5183, 0.5454, 0.5185, 0.5496, 0.5429, 0.6528, 0.4666, 0.6693, 0.481, 0.6447, 0.4956, 0.6356, 0.4872, 0.6315, 0.5231, 0.6535, 0.5228, 0.6494, 0.5478, 0.6366, 0.548, 0.6374, 0.4513, 0.6528, 0.4666, 0.6267, 0.4789, 0.6177, 0.4705, 0.6884, 0.5339, 0.6664, 0.5331, 0.6723, 0.5083, 0.685, 0.5087, 0.5554, 0.4862, 0.569, 0.4697, 0.5891, 0.4874, 0.5818, 0.4969, 0.569, 0.4697, 0.5813, 0.4526, 0.6037, 0.4685, 0.5963, 0.478, 0.5625, 0.5068, 0.5845, 0.506, 0.5811, 0.5305, 0.5683, 0.5309, 0.5818, 0.4969, 0.5891, 0.4874, 0.5972, 0.4884, 0.5862, 0.5027, 0.5331, 0.5736, 0.5331, 0.585, 0.5137, 0.5878, 0.5137, 0.5708, 0.632, 0.4139, 0.63, 0.4259, 0.6229, 0.425, 0.6249, 0.413, 0.6351, 0.4156, 0.6335, 0.4252, 0.63, 0.4259, 0.632, 0.4139, 0.5796, 0.4261, 0.5762, 0.4168, 0.5793, 0.4148, 0.5836, 0.4264, 0.7152, 0.5162, 0.731, 0.5162, 0.733, 0.5193, 0.7133, 0.5193, 0.7198, 0.5257, 0.7198, 0.5424, 0.7086, 0.5424, 0.7086, 0.5257, 0.5836, 0.4264, 0.5793, 0.4148, 0.5861, 0.413, 0.5904, 0.4246, 0.7133, 0.5193, 0.733, 0.5193, 0.7332, 0.5239, 0.7135, 0.5239, 0.5496, 0.5882, 0.5496, 0.5716, 0.5551, 0.5717, 0.5551, 0.5884, 0.6985, 0.4896, 0.7129, 0.4891, 0.7133, 0.4951, 0.6989, 0.4956, 0.731, 0.4208, 0.7152, 0.4208, 0.7133, 0.4177, 0.733, 0.4177, 0.6997, 0.4867, 0.7112, 0.4863, 0.7129, 0.4891, 0.6985, 0.4896, 0.573, 0.5732, 0.573, 0.5866, 0.5696, 0.5882, 0.5696, 0.5716, 0.615, 0.5639, 0.615, 0.5806, 0.6038, 0.5806, 0.6038, 0.5639, 0.5606, 0.5716, 0.5606, 0.5882, 0.5551, 0.5884, 0.5551, 0.5717, 0.5137, 0.5, 0.5281, 0.4986, 0.5289, 0.5046, 0.5145, 0.506, 0.733, 0.4177, 0.7133, 0.4177, 0.7135, 0.413, 0.7332, 0.413, 0.5862, 0.5027, 0.5972, 0.4884, 0.6032, 0.4917, 0.5922, 0.506, 0.5473, 0.5708, 0.5473, 0.5878, 0.5402, 0.5878, 0.5402, 0.5708, 0.5683, 0.5309, 0.5811, 0.5305, 0.5842, 0.5364, 0.5496, 0.5376, 0.6038, 0.5668, 0.6038, 0.5781, 0.5845, 0.581, 0.5845, 0.5639, 0.5454, 0.5185, 0.5327, 0.5183, 0.5137, 0.512, 0.5495, 0.5125, 0.6366, 0.548, 0.6494, 0.5478, 0.6534, 0.5538, 0.6177, 0.5542, 0.5963, 0.478, 0.6037, 0.4685, 0.6117, 0.4695, 0.6007, 0.4838, 0.685, 0.5087, 0.6723, 0.5083, 0.6535, 0.5016, 0.6881, 0.5028, 0.7086, 0.5257, 0.7086, 0.5549, 0.6884, 0.5549, 0.6884, 0.5258, 0.7086, 0.4956, 0.7086, 0.5257, 0.6884, 0.5257, 0.6884, 0.4956, 0.5496, 0.5376, 0.5842, 0.5364, 0.5845, 0.5424, 0.5499, 0.5436, 0.5402, 0.5708, 0.5402, 0.5878, 0.5331, 0.5878, 0.5331, 0.5708, 0.5495, 0.5125, 0.5137, 0.512, 0.5138, 0.506, 0.5496, 0.5065, 0.6177, 0.5542, 0.6534, 0.5538, 0.6535, 0.5598, 0.6178, 0.5603, 0.6007, 0.4838, 0.6117, 0.4695, 0.6177, 0.4728, 0.6067, 0.4871, 0.6881, 0.5028, 0.6535, 0.5016, 0.6538, 0.4956, 0.6884, 0.4968])
me_sphere.materials.append(mat_characters)
me_sphere.use_remesh_preserve_volume = False
me_sphere.use_remesh_preserve_attributes = False
me_sphere.use_mirror_vertex_groups = False
me_sphere.update()
arm_armature = bpy.data.armatures.new('Armature')  # bones are not reproduced

# ---- objects
ob_armature = bpy.data.objects.new('Armature', arm_armature)
ob_body = bpy.data.objects.new('Body', me_sphere)

# ---- transforms, parenting, visibility, modifiers, constraints
ob_armature.location = (0.0, 0.0, 0.0)
ob_armature.scale = (0.4333, 0.4333, 0.4333)
ob_armature.lineart.crease_threshold = 0.0
ob_body.parent = ob_armature
ob_body.matrix_parent_inverse = Matrix(((2.308, 1.192e-07, 0.0, 3.962), (0.0, 2.308, 0.0, -5.589), (0.0, -5.96e-08, 2.308, -2.178), (0.0, 0.0, 0.0, 1.0)))
ob_body.location = (-1.718, 2.424, 1.479)
ob_body.scale = (0.3811, 0.3811, 0.3811)
ob_body.lineart.crease_threshold = 0.0
_vg = ob_body.vertex_groups.new(name='Bone')
for _i, _w in zip([542], [0.4221]): _vg.add([_i], _w, 'REPLACE')
_vg = ob_body.vertex_groups.new(name='Bone.001')
for _i, _w in zip([514, 515, 520, 521, 522, 523, 524, 526, 527, 528, 529, 538], [0.06764, 0.06739, 0.03819, 0.03188, 0.6842, 0.5585, 0.009477, 0.07206, 0.1072, 0.8693, 0.7915, 0.01259]): _vg.add([_i], _w, 'REPLACE')
_vg = ob_body.vertex_groups.new(name='Bone.002')
for _i, _w in zip([514, 515, 520, 521, 522, 523, 528, 529, 536, 537, 562, 563, 566, 567], [0.8425, 0.8629, 0.9397, 0.9453, 0.1297, 0.1455, 0.06248, 0.08766, 0.01601, 0.03525, 0.01601, 0.03525, 0.01601, 0.03525]): _vg.add([_i], _w, 'REPLACE')
_vg = ob_body.vertex_groups.new(name='Bone.003')
for _i, _w in zip([514, 515, 534, 535, 536, 537, 560, 561, 562, 563, 564, 565, 566, 567], [0.05898, 0.05213, 0.9751, 0.9808, 0.9636, 0.9545, 0.9751, 0.9808, 0.9636, 0.9545, 0.9751, 0.9808, 0.9636, 0.9545]): _vg.add([_i], _w, 'REPLACE')
_vg = ob_body.vertex_groups.new(name='Bone.004')
for _i, _w in zip([516, 517, 518, 519, 522, 524, 525, 526, 527, 528, 529, 540], [0.06739, 0.06159, 0.04012, 0.03479, 0.009932, 0.6895, 0.5585, 0.8602, 0.7874, 0.06699, 0.1043, 0.009248]): _vg.add([_i], _w, 'REPLACE')
_vg = ob_body.vertex_groups.new(name='Bone.005')
for _i, _w in zip([516, 517, 518, 519, 524, 525, 526, 527, 532, 533, 554, 555, 558, 559], [0.8438, 0.8752, 0.9396, 0.9422, 0.1285, 0.1463, 0.06665, 0.08941, 0.02491, 0.02795, 0.02491, 0.02795, 0.02491, 0.02795]): _vg.add([_i], _w, 'REPLACE')
_vg = ob_body.vertex_groups.new(name='Bone.006')
for _i, _w in zip([516, 517, 530, 531, 532, 533, 552, 553, 554, 555, 556, 557, 558, 559], [0.0582, 0.04492, 0.9769, 0.978, 0.9587, 0.9585, 0.9769, 0.978, 0.9587, 0.9585, 0.9769, 0.978, 0.9587, 0.9585]): _vg.add([_i], _w, 'REPLACE')
_vg = ob_body.vertex_groups.new(name='Bone.013')
_vg = ob_body.vertex_groups.new(name='Bone.014')
_vg.add([0, 1, 2, 3, 4, 5, 6, 7, 8, 9, 10, 11, 12, 13, 14, 15, 16, 17, 18, 19, 20, 21, 22, 23, 24, 25, 26, 27, 28, 29, 30, 31, 32, 33, 34, 35, 36, 37, 38, 39, 40, 41, 42, 43, 44, 45, 46, 47, 48, 49, 50, 51, 52, 53, 54, 55, 56, 57, 58, 59, 60, 61, 62, 63, 64, 65, 66, 67, 68, 69, 70, 71, 72, 73, 74, 75, 76, 77, 78, 79, 80, 81, 82, 83, 84, 85, 86, 87, 88, 89, 90, 91, 92, 93, 94, 95, 96, 97, 98, 99, 100, 101, 102, 103, 104, 105, 106, 107, 108, 109, 110, 111, 112, 113, 114, 115, 116, 117, 118, 119, 120, 121, 122, 123, 124, 125, 126, 127, 128, 129, 130, 131, 132, 133, 134, 135, 136, 137, 138, 139, 140, 141, 142, 143, 144, 145, 146, 147, 148, 149, 150, 151, 152, 153, 154, 155, 156, 157, 158, 159, 160, 161, 162, 163, 164, 165, 166, 167, 168, 169, 170, 171, 172, 173, 174, 175, 176, 177, 178, 179, 180, 181, 182, 183, 184, 185, 186, 187, 188, 189, 190, 191, 192, 193, 194, 195, 196, 197, 198, 199, 200, 201, 202, 203, 204, 205, 206, 207, 208, 209, 210, 211, 212, 213, 214, 215, 216, 217, 218, 219, 220, 221, 222, 223, 224, 225, 226, 227, 228, 229, 230, 231, 232, 233, 234, 235, 236, 237, 238, 239, 240, 241, 242, 243, 244, 245, 246, 247, 248, 249, 250, 251, 252, 253, 254, 255, 256, 257, 258, 259, 260, 261, 262, 263, 264, 265, 266, 267, 268, 269, 270, 271, 272, 273, 274, 275, 276, 277, 278, 279, 280, 281, 282, 283, 284, 285, 286, 287, 288, 289, 290, 291, 292, 293, 294, 295, 296, 297, 298, 299, 300, 301, 302, 303, 304, 305, 306, 307, 308, 309, 310, 311, 312, 313, 314, 315, 316, 317, 318, 319, 320, 321, 322, 323, 324, 325, 326, 327, 328, 329, 330, 331, 332, 333, 334, 335, 336, 337, 338, 339, 340, 341, 342, 343, 344, 345, 346, 347, 348, 349, 350, 351, 352, 353, 354, 355, 356, 357, 358, 359, 360, 361, 362, 363, 364, 365, 366, 367, 368, 369, 370, 371, 372, 373, 374, 375, 376, 377, 378, 379, 380, 381, 382, 383, 384, 385, 386, 387, 388, 389, 390, 391, 392, 393, 394, 395, 396, 397, 398, 399, 400, 401, 402, 403, 404, 405, 406, 407, 408, 409, 410, 411, 412, 413, 414, 415, 416, 417, 418, 419, 420, 421, 422, 423, 424, 425, 426, 427, 428, 429, 430, 431, 432, 433, 434, 435, 436, 437, 438, 439, 440, 441, 442, 443, 444, 445, 446, 447, 448, 449, 450, 451, 452, 453, 454, 455, 456, 457, 458, 459, 460, 461, 462, 463, 464, 465, 466, 467, 468, 469, 470, 471, 472, 473, 474, 475, 476, 477, 478, 479, 480, 481, 482, 483, 484, 485, 486, 487, 488, 489, 490, 491, 492, 493, 494, 495, 496, 497, 498, 499, 500, 501, 502, 503, 504, 505, 506, 507, 508, 509, 510, 511, 512, 513], 1.0, 'REPLACE')
_vg = ob_body.vertex_groups.new(name='Bone.007')
for _i, _w in zip([524, 525, 540, 541, 542, 543, 551, 575, 583], [0.06526, 0.1209, 0.4448, 0.4431, 0.4349, 0.09724, 0.02548, 0.02548, 0.02548]): _vg.add([_i], _w, 'REPLACE')
_vg = ob_body.vertex_groups.new(name='Bone.008')
for _i, _w in zip([524, 525, 540, 541, 542, 543, 548, 549, 550, 551, 572, 573, 574, 575, 580, 581, 582, 583], [0.05344, 0.1285, 0.4921, 0.4775, 0.04005, 0.02684, 0.04802, 0.05062, 0.05819, 0.002354, 0.04802, 0.05062, 0.05819, 0.002354, 0.04802, 0.05062, 0.05819, 0.002354]): _vg.add([_i], _w, 'REPLACE')
_vg = ob_body.vertex_groups.new(name='Bone.009')
for _i, _w in zip([548, 549, 550, 551, 572, 573, 574, 575, 580, 581, 582, 583], [0.9427, 0.9343, 0.9161, 0.9226, 0.9427, 0.9343, 0.9161, 0.9226, 0.9427, 0.9343, 0.9161, 0.9226]): _vg.add([_i], _w, 'REPLACE')
_vg = ob_body.vertex_groups.new(name='Bone.010')
for _i, _w in zip([522, 523, 538, 539, 541, 542, 543, 547, 571, 579], [0.08085, 0.1233, 0.4542, 0.4442, 0.01747, 0.05634, 0.7397, 0.02158, 0.02158, 0.02158]): _vg.add([_i], _w, 'REPLACE')
_vg = ob_body.vertex_groups.new(name='Bone.011')
for _i, _w in zip([522, 523, 538, 539, 543, 544, 545, 546, 568, 569, 570, 576, 577, 578], [0.05637, 0.1294, 0.4924, 0.4781, 0.08132, 0.0599, 0.05424, 0.04669, 0.0599, 0.05424, 0.04669, 0.0599, 0.05424, 0.04669]): _vg.add([_i], _w, 'REPLACE')
_vg = ob_body.vertex_groups.new(name='Bone.012')
for _i, _w in zip([544, 545, 546, 547, 568, 569, 570, 571, 576, 577, 578, 579], [0.9143, 0.9364, 0.938, 0.9284, 0.9143, 0.9364, 0.938, 0.9284, 0.9143, 0.9364, 0.938, 0.9284]): _vg.add([_i], _w, 'REPLACE')
_m = ob_body.modifiers.new('Armature', 'ARMATURE')
_m.object = ob_armature
_m = ob_body.modifiers.new('Subsurf', 'SUBSURF')
_m.uv_smooth = 'PRESERVE_CORNERS'
_m.quality = 2
_m.levels = 2
_m.show_only_control_edges = False

# ---- collection membership
col_collection_1.objects.link(ob_armature)
col_collection_1.objects.link(ob_body)

# ---- scene / render settings (as saved in the file)
scene.frame_start = 1; scene.frame_end = 200; scene.frame_set(1)
scene.render.engine = 'BLENDER_EEVEE_NEXT'
scene.render.resolution_percentage = 50
scene.render.dither_intensity = 0.0
scene.cycles.use_denoising = False
scene.cycles.samples = 128
scene.cycles.sampling_pattern = 'TABULATED_SOBOL'
scene.cycles.light_sampling_threshold = 0.0
scene.cycles.use_adaptive_sampling = False
scene.cycles.use_light_tree = False
scene.cycles.blur_glossy = 0.0
scene.cycles.sample_clamp_indirect = 0.0
scene.view_settings.view_transform = 'Standard'
bpy.context.view_layer.update()

# ---- added for rendering (the .blend has no active camera and no usable light): camera, sun
cam_auto = bpy.data.cameras.new('AutoCamera')
cam_auto.lens = 50.0
cam_auto.sensor_width = 36.0
cam_auto.clip_end = 1000.0
ob_auto_camera = bpy.data.objects.new('AutoCamera', cam_auto)
scene.collection.objects.link(ob_auto_camera)
ob_auto_camera.location = (2.53869, -3.04977, 2.46086)
ob_auto_camera.rotation_euler = (1.09748, -7.21219e-08, 0.694738)
scene.camera = ob_auto_camera
light_auto_sun = bpy.data.lights.new('AutoSun', 'SUN')
light_auto_sun.energy = 3.0
light_auto_sun.angle = 0.0523599
ob_auto_sun = bpy.data.objects.new('AutoSun', light_auto_sun)
scene.collection.objects.link(ob_auto_sun)
ob_auto_sun.rotation_euler = (0.872665, 0.174533, 0.523599)
bpy.context.view_layer.update()
